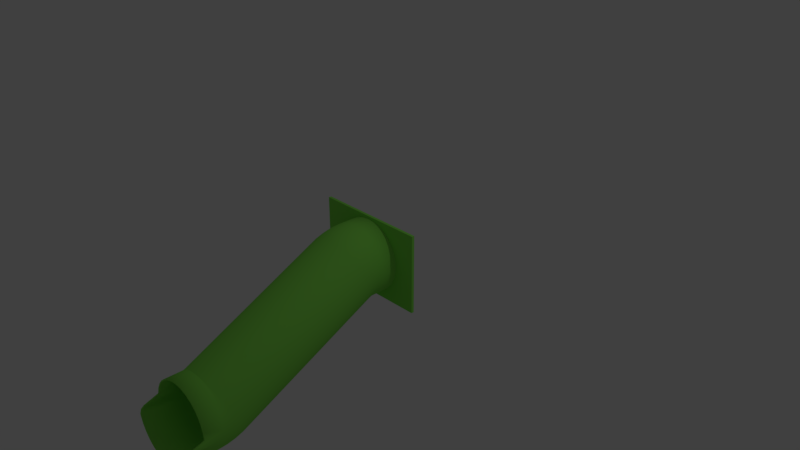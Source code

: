 # Source: playgroundSetPiece6Slide2.blend  (saved by Blender 2.79.0; exported with 4.5.12 LTS)
import bpy
from mathutils import Matrix  # noqa: F401  (used for matrix-valued properties, if any)

bpy.ops.wm.read_factory_settings(use_empty=True)
scene = bpy.context.scene
scene.name = 'Scene'

# ---- collections
col_collection_1 = bpy.data.collections.new('Collection 1'); scene.collection.children.link(col_collection_1)

# ---- materials (node trees are filled in below, after node groups)
mat_plastic = bpy.data.materials.new('plastic')
mat_plastic.alpha_threshold = 0.0
mat_plastic.use_transparent_shadow = False
mat_plastic.diffuse_color = (0.2572, 0.8, 0.09697, 1.0)
mat_plastic.roughness = 0.5
mat_plastic.line_color = (0.0, 0.0, 0.0, 1.0)
mat_metal = bpy.data.materials.new('metal')
mat_metal.alpha_threshold = 0.0
mat_metal.use_transparent_shadow = False
mat_metal.diffuse_color = (0.6383, 0.6383, 0.6383, 1.0)
mat_metal.roughness = 0.5

# ---- material node trees

# ---- world
world_world = bpy.data.worlds.new('World'); scene.world = world_world
world_world.color = (0.05088, 0.05088, 0.05088)
world_world.use_sun_shadow = False
world_world.sun_shadow_jitter_overblur = 0.0
world_world.cycles.sampling_method = 'MANUAL'

# ---- cameras
cam_camera = bpy.data.cameras.new('Camera')
cam_camera.clip_end = 100.0
cam_camera.lens = 35.0
cam_camera.sensor_width = 32.0
cam_camera.sensor_height = 18.0
cam_camera.ortho_scale = 7.314
cam_camera.dof.focus_distance = 0.0
cam_camera.dof.aperture_fstop = 128.0

# ---- lights
light_lamp = bpy.data.lights.new('Lamp', 'POINT')
light_lamp.transmission_factor = 0.0
light_lamp.cutoff_distance = 30.0
light_lamp.energy = 100.0
light_lamp.shadow_buffer_clip_start = 1.001
light_lamp.shadow_soft_size = 0.1
light_lamp.shadow_maximum_resolution = 0.006
light_lamp.use_absolute_resolution = True

# ---- meshes
me_slide = bpy.data.meshes.new('slide')
me_slide.from_pydata([(0.0, 7.55e-08, 1.0), (-0.1951, 7.405e-08, 0.9808), (-0.3827, 6.975e-08, 0.9239), (-0.5556, 6.277e-08, 0.8315), (-0.7071, 5.339e-08, 0.7071), (-0.8315, 4.194e-08, 0.5556), (-0.9239, 2.889e-08, 0.3827), (-0.9808, 1.473e-08, 0.1951), (-1.0, 5.7e-15, 7.55e-08), (-0.9808, -1.473e-08, -0.1951), (-0.9239, -2.889e-08, -0.3827), (-0.8315, -4.194e-08, -0.5556), (-0.7071, -5.339e-08, -0.7071), (-0.5556, -6.277e-08, -0.8315), (-0.3827, -6.975e-08, -0.9239), (-0.1951, -7.405e-08, -0.9808), (3.258e-07, -7.55e-08, -1.0), (0.1951, -7.405e-08, -0.9808), (0.3827, -6.975e-08, -0.9239), (0.5556, -6.277e-08, -0.8315), (0.7071, -5.339e-08, -0.7071), (0.8315, -4.194e-08, -0.5556), (0.9239, -2.889e-08, -0.3827), (0.9808, -1.473e-08, -0.1951), (1.0, 7.29e-14, 9.656e-07), (0.9808, 1.473e-08, 0.1951), (0.9239, 2.889e-08, 0.3827), (0.8315, 4.194e-08, 0.5556), (0.7071, 5.339e-08, 0.7071), (0.5556, 6.277e-08, 0.8315), (0.3827, 6.975e-08, 0.9239), (0.1951, 7.405e-08, 0.9808), (0.0, -0.5, 1.0), (-0.1951, -0.5, 0.9808), (-0.3827, -0.5, 0.9239), (-0.5556, -0.5, 0.8315), (-0.7071, -0.5, 0.7071), (-0.8315, -0.5, 0.5556), (-0.9239, -0.5, 0.3827), (-0.9808, -0.5, 0.1951), (-1.0, -0.5, 7.55e-08), (-0.9808, -0.5, -0.1951), (-0.9239, -0.5, -0.3827), (-0.8315, -0.5, -0.5556), (-0.7071, -0.5, -0.7071), (-0.5556, -0.5, -0.8315), (-0.3827, -0.5, -0.9239), (-0.1951, -0.5, -0.9808), (3.258e-07, -0.5, -1.0), (0.1951, -0.5, -0.9808), (0.3827, -0.5, -0.9239), (0.5556, -0.5, -0.8315), (0.7071, -0.5, -0.7071), (0.8315, -0.5, -0.5556), (0.9239, -0.5, -0.3827), (0.9808, -0.5, -0.1951), (1.0, -0.5, 9.656e-07), (0.9808, -0.5, 0.1951), (0.9239, -0.5, 0.3827), (0.8315, -0.5, 0.5556), (0.7071, -0.5, 0.7071), (0.5556, -0.5, 0.8315), (0.3827, -0.5, 0.9239), (0.1951, -0.5, 0.9808), (0.0, -0.7611, 0.9829), (-0.1951, -0.7585, 0.9638), (-0.3827, -0.7511, 0.9074), (-0.5556, -0.7391, 0.8158), (-0.7071, -0.7228, 0.6925), (-0.8315, -0.703, 0.5423), (-0.9239, -0.6805, 0.3709), (-0.9808, -0.656, 0.1849), (-1.0, -0.6305, -0.008555), (-0.9808, -0.6051, -0.202), (-0.9239, -0.5806, -0.388), (-0.8315, -0.558, -0.5594), (-0.7071, -0.5382, -0.7096), (-0.5556, -0.522, -0.8329), (-0.3827, -0.5099, -0.9245), (-0.1951, -0.5025, -0.9809), (3.258e-07, -0.5, -1.0), (0.1951, -0.5025, -0.9809), (0.3827, -0.5099, -0.9245), (0.5556, -0.522, -0.8329), (0.7071, -0.5382, -0.7096), (0.8315, -0.558, -0.5594), (0.9239, -0.5806, -0.388), (0.9808, -0.6051, -0.202), (1.0, -0.6305, -0.008554), (0.9808, -0.656, 0.1849), (0.9239, -0.6805, 0.3709), (0.8315, -0.703, 0.5423), (0.7071, -0.7228, 0.6925), (0.5556, -0.7391, 0.8158), (0.3827, -0.7511, 0.9074), (0.1951, -0.7585, 0.9638), (0.0, -1.018, 0.9319), (-0.1951, -1.013, 0.9133), (-0.3827, -0.9979, 0.8583), (-0.5556, -0.974, 0.7691), (-0.7071, -0.9418, 0.6489), (-0.8315, -0.9026, 0.5026), (-0.9239, -0.8579, 0.3356), (-0.9808, -0.8093, 0.1544), (-1.0, -0.7588, -0.03407), (-0.9808, -0.7083, -0.2225), (-0.9239, -0.6598, -0.4037), (-0.8315, -0.615, -0.5707), (-0.7071, -0.5758, -0.7171), (-0.5556, -0.5436, -0.8372), (-0.3827, -0.5197, -0.9265), (-0.1951, -0.505, -0.9814), (3.258e-07, -0.5, -1.0), (0.1951, -0.505, -0.9814), (0.3827, -0.5197, -0.9265), (0.5556, -0.5436, -0.8372), (0.7071, -0.5758, -0.7171), (0.8315, -0.615, -0.5707), (0.9239, -0.6598, -0.4037), (0.9808, -0.7083, -0.2225), (1.0, -0.7588, -0.03407), (0.9808, -0.8093, 0.1544), (0.9239, -0.8579, 0.3356), (0.8315, -0.9026, 0.5026), (0.7071, -0.9418, 0.6489), (0.5556, -0.974, 0.7691), (0.3827, -0.9979, 0.8583), (0.1951, -1.013, 0.9133), (0.0, -1.265, 0.8478), (-0.1951, -1.258, 0.83), (-0.3827, -1.236, 0.7774), (-0.5556, -1.201, 0.6921), (-0.7071, -1.153, 0.5772), (-0.8315, -1.095, 0.4372), (-0.9239, -1.029, 0.2774), (-0.9808, -0.9573, 0.1041), (-1.0, -0.8827, -0.07612), (-0.9808, -0.808, -0.2564), (-0.9239, -0.7362, -0.4297), (-0.8315, -0.6701, -0.5894), (-0.7071, -0.6121, -0.7294), (-0.5556, -0.5645, -0.8443), (-0.3827, -0.5291, -0.9297), (-0.1951, -0.5074, -0.9822), (3.258e-07, -0.5, -1.0), (0.1951, -0.5074, -0.9822), (0.3827, -0.5291, -0.9297), (0.5556, -0.5645, -0.8443), (0.7071, -0.6121, -0.7294), (0.8315, -0.6701, -0.5894), (0.9239, -0.7362, -0.4297), (0.9808, -0.808, -0.2564), (1.0, -0.8827, -0.07612), (0.9808, -0.9573, 0.1041), (0.9239, -1.029, 0.2774), (0.8315, -1.095, 0.4372), (0.7071, -1.153, 0.5772), (0.5556, -1.201, 0.6921), (0.3827, -1.236, 0.7774), (0.1951, -1.258, 0.83), (0.0, -5.265, -1.152), (-0.1951, -5.258, -1.17), (-0.3827, -5.236, -1.223), (-0.5556, -5.201, -1.308), (-0.7071, -5.153, -1.423), (-0.8315, -5.095, -1.563), (-0.9239, -5.029, -1.723), (-0.9808, -4.957, -1.896), (-1.0, -4.883, -2.076), (-0.9808, -4.808, -2.256), (-0.9239, -4.736, -2.43), (-0.8315, -4.67, -2.589), (-0.7071, -4.612, -2.729), (-0.5556, -4.564, -2.844), (-0.3827, -4.529, -2.93), (-0.1951, -4.507, -2.982), (3.258e-07, -4.5, -3.0), (0.1951, -4.507, -2.982), (0.3827, -4.529, -2.93), (0.5556, -4.564, -2.844), (0.7071, -4.612, -2.729), (0.8315, -4.67, -2.589), (0.9239, -4.736, -2.43), (0.9808, -4.808, -2.256), (1.0, -4.883, -2.076), (0.9808, -4.957, -1.896), (0.9239, -5.029, -1.723), (0.8315, -5.095, -1.563), (0.7071, -5.153, -1.423), (0.5556, -5.201, -1.308), (0.3827, -5.236, -1.223), (0.1951, -5.258, -1.17), (0.0, -5.265, -1.152), (-0.1951, -5.26, -1.171), (-0.3827, -5.246, -1.226), (-0.5556, -5.222, -1.315), (-0.7071, -5.19, -1.435), (-0.8315, -5.15, -1.582), (-0.9239, -5.106, -1.749), (-0.9808, -5.057, -1.93), (-1.0, -5.007, -2.118), (-0.9808, -4.956, -2.307), (-0.9239, -4.908, -2.488), (-0.8315, -4.863, -2.655), (-0.7071, -4.824, -2.801), (-0.5556, -4.791, -2.921), (-0.3827, -4.767, -3.011), (-0.1951, -4.753, -3.066), (3.258e-07, -4.748, -3.084), (0.1951, -4.753, -3.066), (0.3827, -4.767, -3.011), (0.5556, -4.791, -2.921), (0.7071, -4.824, -2.801), (0.8315, -4.863, -2.655), (0.9239, -4.908, -2.488), (0.9808, -4.956, -2.307), (1.0, -5.007, -2.118), (0.9808, -5.057, -1.93), (0.9239, -5.106, -1.749), (0.8315, -5.15, -1.582), (0.7071, -5.19, -1.435), (0.5556, -5.222, -1.315), (0.3827, -5.246, -1.226), (0.1951, -5.26, -1.171), (0.0, -5.265, -1.152), (-0.1951, -5.263, -1.171), (-0.3827, -5.255, -1.228), (-0.5556, -5.243, -1.319), (-0.7071, -5.227, -1.443), (-0.8315, -5.207, -1.593), (-0.9239, -5.185, -1.764), (-0.9808, -5.16, -1.95), (-1.0, -5.135, -2.144), (-0.9808, -5.109, -2.337), (-0.9239, -5.085, -2.523), (-0.8315, -5.062, -2.695), (-0.7071, -5.043, -2.845), (-0.5556, -5.026, -2.968), (-0.3827, -5.014, -3.06), (-0.1951, -5.007, -3.116), (3.258e-07, -5.004, -3.135), (0.1951, -5.007, -3.116), (0.3827, -5.014, -3.06), (0.5556, -5.026, -2.968), (0.7071, -5.043, -2.845), (0.8315, -5.062, -2.695), (0.9239, -5.085, -2.523), (0.9808, -5.109, -2.337), (1.0, -5.135, -2.144), (0.9808, -5.16, -1.95), (0.9239, -5.185, -1.764), (0.8315, -5.207, -1.593), (0.7071, -5.227, -1.443), (0.5556, -5.243, -1.319), (0.3827, -5.255, -1.228), (0.1951, -5.263, -1.171), (0.0, -5.265, -1.152), (-0.1951, -5.265, -1.171), (-0.3827, -5.265, -1.228), (-0.5556, -5.265, -1.321), (-0.7071, -5.265, -1.445), (-0.8315, -5.265, -1.597), (-0.9239, -5.265, -1.77), (-0.9808, -5.265, -1.957), (-1.0, -5.265, -2.152), (-0.9808, -5.265, -2.347), (-0.9239, -5.265, -2.535), (-0.8315, -5.265, -2.708), (-0.7071, -5.265, -2.859), (-0.5556, -5.265, -2.984), (-0.3827, -5.265, -3.076), (-0.1951, -5.265, -3.133), (3.258e-07, -5.265, -3.152), (0.1951, -5.265, -3.133), (0.3827, -5.265, -3.076), (0.5556, -5.265, -2.984), (0.7071, -5.265, -2.859), (0.8315, -5.265, -2.708), (0.9239, -5.265, -2.535), (0.9808, -5.265, -2.347), (1.0, -5.265, -2.152), (0.9808, -5.265, -1.957), (0.9239, -5.265, -1.77), (0.8315, -5.265, -1.597), (0.7071, -5.265, -1.445), (0.5556, -5.265, -1.321), (0.3827, -5.265, -1.228), (0.1951, -5.265, -1.171), (0.0, -5.765, -1.152), (-0.1951, -5.765, -1.171), (-0.3827, -5.765, -1.228), (-0.5556, -5.765, -1.321), (-0.7071, -5.765, -1.445), (-0.8315, -5.765, -1.597), (-0.9239, -5.765, -1.77), (-0.9808, -5.765, -1.957), (-0.9808, -6.265, -2.347), (-0.9239, -6.265, -2.535), (-0.8315, -6.265, -2.708), (-0.7071, -6.265, -2.859), (-0.5556, -6.265, -2.984), (-0.3827, -6.265, -3.076), (-0.1951, -6.265, -3.133), (3.258e-07, -6.265, -3.152), (0.1951, -6.265, -3.133), (0.3827, -6.265, -3.076), (0.5556, -6.265, -2.984), (0.7071, -6.265, -2.859), (0.8315, -6.265, -2.708), (0.9239, -6.265, -2.535), (1.0, -5.765, -2.152), (0.9808, -5.765, -1.957), (0.9239, -5.765, -1.77), (0.8315, -5.765, -1.597), (0.7071, -5.765, -1.445), (0.5556, -5.765, -1.321), (0.3827, -5.765, -1.228), (0.1951, -5.765, -1.171), (0.0, 7.55e-08, 0.9675), (-0.1888, 7.405e-08, 0.9489), (-0.3702, 6.975e-08, 0.8939), (-0.5375, 6.277e-08, 0.8044), (-0.6841, 5.339e-08, 0.6841), (-0.8044, 4.194e-08, 0.5375), (-0.8939, 2.889e-08, 0.3702), (-0.9489, 1.473e-08, 0.1888), (-0.9675, 5.7e-15, 7.55e-08), (-0.9489, -1.473e-08, -0.1888), (-0.8939, -2.889e-08, -0.3702), (-0.8044, -4.194e-08, -0.5375), (-0.6841, -5.339e-08, -0.6841), (-0.5375, -6.277e-08, -0.8044), (-0.3702, -6.975e-08, -0.8939), (-0.1888, -7.405e-08, -0.9489), (3.258e-07, -7.55e-08, -0.9675), (0.1888, -7.405e-08, -0.9489), (0.3702, -6.975e-08, -0.8939), (0.5375, -6.277e-08, -0.8044), (0.6841, -5.339e-08, -0.6841), (0.8044, -4.194e-08, -0.5375), (0.8939, -2.889e-08, -0.3702), (0.9489, -1.473e-08, -0.1887), (0.9675, 7.29e-14, 9.656e-07), (0.9489, 1.473e-08, 0.1888), (0.8939, 2.889e-08, 0.3702), (0.8044, 4.194e-08, 0.5375), (0.6841, 5.339e-08, 0.6841), (0.5375, 6.277e-08, 0.8044), (0.3702, 6.975e-08, 0.8939), (0.1887, 7.405e-08, 0.9489), (0.0, -0.4989, 0.9675), (-0.1888, -0.499, 0.9489), (-0.3703, -0.499, 0.8939), (-0.5376, -0.4991, 0.8044), (-0.6842, -0.4992, 0.6841), (-0.8045, -0.4994, 0.5375), (-0.8939, -0.4996, 0.3702), (-0.9489, -0.4998, 0.1887), (-0.9675, -0.5, -6.539e-05), (-0.9489, -0.5002, -0.1888), (-0.8938, -0.5004, -0.3703), (-0.8044, -0.5006, -0.5376), (-0.6841, -0.5008, -0.6842), (-0.5375, -0.5009, -0.8045), (-0.3702, -0.501, -0.8939), (-0.1887, -0.501, -0.9489), (3.258e-07, -0.5011, -0.9675), (0.1887, -0.501, -0.9489), (0.3702, -0.501, -0.8939), (0.5375, -0.5009, -0.8045), (0.6841, -0.5008, -0.6842), (0.8044, -0.5006, -0.5376), (0.8938, -0.5004, -0.3703), (0.9489, -0.5002, -0.1888), (0.9675, -0.5, -6.45e-05), (0.9489, -0.4998, 0.1887), (0.8939, -0.4996, 0.3702), (0.8045, -0.4994, 0.5375), (0.6842, -0.4992, 0.6841), (0.5376, -0.4991, 0.8044), (0.3703, -0.499, 0.8939), (0.1888, -0.499, 0.9489), (0.0, -0.7568, 0.9507), (-0.1888, -0.7544, 0.9322), (-0.3703, -0.7472, 0.8776), (-0.5376, -0.7355, 0.789), (-0.6842, -0.7198, 0.6697), (-0.8045, -0.7007, 0.5243), (-0.8939, -0.6788, 0.3584), (-0.9489, -0.6551, 0.1785), (-0.9675, -0.6305, -0.008686), (-0.9489, -0.6059, -0.1958), (-0.8938, -0.5822, -0.3757), (-0.8044, -0.5604, -0.5416), (-0.6841, -0.5412, -0.6869), (-0.5375, -0.5255, -0.8062), (-0.3702, -0.5139, -0.8948), (-0.1887, -0.5067, -0.9494), (3.258e-07, -0.5042, -0.9678), (0.1887, -0.5067, -0.9494), (0.3702, -0.5139, -0.8948), (0.5375, -0.5255, -0.8062), (0.6841, -0.5412, -0.6869), (0.8044, -0.5604, -0.5416), (0.8938, -0.5822, -0.3757), (0.9489, -0.6059, -0.1958), (0.9675, -0.6305, -0.008685), (0.9489, -0.6551, 0.1785), (0.8939, -0.6788, 0.3584), (0.8045, -0.7007, 0.5243), (0.6842, -0.7198, 0.6697), (0.5376, -0.7355, 0.789), (0.3703, -0.7472, 0.8776), (0.1888, -0.7544, 0.9322), (0.0, -1.009, 0.9005), (-0.1888, -1.004, 0.8825), (-0.3703, -0.9902, 0.8293), (-0.5376, -0.967, 0.7429), (-0.6842, -0.9359, 0.6267), (-0.8045, -0.8979, 0.485), (-0.8939, -0.8546, 0.3234), (-0.9489, -0.8076, 0.1481), (-0.9675, -0.7588, -0.0342), (-0.9489, -0.7099, -0.2165), (-0.8938, -0.663, -0.3918), (-0.8044, -0.6197, -0.5534), (-0.6841, -0.5817, -0.695), (-0.5375, -0.5506, -0.8112), (-0.3702, -0.5275, -0.8975), (-0.1887, -0.5132, -0.9507), (3.258e-07, -0.5084, -0.9686), (0.1887, -0.5132, -0.9507), (0.3702, -0.5275, -0.8975), (0.5375, -0.5506, -0.8111), (0.6841, -0.5817, -0.695), (0.8044, -0.6197, -0.5534), (0.8938, -0.663, -0.3918), (0.9489, -0.7099, -0.2165), (0.9675, -0.7588, -0.0342), (0.9489, -0.8076, 0.1481), (0.8939, -0.8546, 0.3234), (0.8045, -0.8979, 0.485), (0.6842, -0.9359, 0.6267), (0.5376, -0.967, 0.7429), (0.3703, -0.9902, 0.8293), (0.1888, -1.004, 0.8825), (0.0, -1.253, 0.8178), (-0.1888, -1.246, 0.8006), (-0.3703, -1.225, 0.7497), (-0.5376, -1.19, 0.6671), (-0.6842, -1.144, 0.5559), (-0.8045, -1.088, 0.4204), (-0.8939, -1.024, 0.2658), (-0.9489, -0.9548, 0.09815), (-0.9675, -0.8826, -0.07625), (-0.9489, -0.8104, -0.2506), (-0.8938, -0.741, -0.4183), (-0.8044, -0.677, -0.5728), (-0.6841, -0.6209, -0.7083), (-0.5375, -0.5749, -0.8194), (-0.3702, -0.5407, -0.902), (-0.1887, -0.5196, -0.9528), (3.258e-07, -0.5125, -0.97), (0.1887, -0.5196, -0.9528), (0.3702, -0.5407, -0.902), (0.5375, -0.5749, -0.8194), (0.6841, -0.6209, -0.7083), (0.8044, -0.677, -0.5728), (0.8938, -0.741, -0.4183), (0.9489, -0.8104, -0.2506), (0.9675, -0.8826, -0.07625), (0.9489, -0.9548, 0.09815), (0.8939, -1.024, 0.2658), (0.8045, -1.088, 0.4204), (0.6842, -1.144, 0.5559), (0.5376, -1.19, 0.6671), (0.3703, -1.225, 0.7497), (0.1888, -1.246, 0.8006), (0.0, -5.253, -1.182), (-0.1887, -5.246, -1.199), (-0.3702, -5.225, -1.25), (-0.5375, -5.19, -1.333), (-0.6841, -5.144, -1.444), (-0.8044, -5.088, -1.579), (-0.8938, -5.024, -1.734), (-0.9489, -4.955, -1.902), (-0.9675, -4.883, -2.076), (-0.9489, -4.811, -2.25), (-0.8939, -4.741, -2.418), (-0.8045, -4.677, -2.573), (-0.6842, -4.621, -2.708), (-0.5376, -4.575, -2.819), (-0.3703, -4.541, -2.902), (-0.1888, -4.52, -2.953), (3.258e-07, -4.513, -2.97), (0.1888, -4.52, -2.953), (0.3703, -4.541, -2.902), (0.5376, -4.575, -2.819), (0.6842, -4.621, -2.708), (0.8045, -4.677, -2.573), (0.8939, -4.741, -2.418), (0.9489, -4.811, -2.25), (0.9675, -4.883, -2.076), (0.9489, -4.955, -1.902), (0.8938, -5.024, -1.734), (0.8044, -5.088, -1.579), (0.6841, -5.144, -1.444), (0.5374, -5.19, -1.333), (0.3702, -5.225, -1.25), (0.1887, -5.246, -1.199), (0.0, -5.257, -1.184), (-0.1887, -5.252, -1.202), (-0.3702, -5.238, -1.255), (-0.5375, -5.215, -1.341), (-0.6841, -5.184, -1.457), (-0.8044, -5.146, -1.599), (-0.8938, -5.102, -1.76), (-0.9489, -5.055, -1.936), (-0.9675, -5.007, -2.118), (-0.9489, -4.958, -2.3), (-0.8939, -4.911, -2.476), (-0.8045, -4.867, -2.637), (-0.6842, -4.829, -2.779), (-0.5376, -4.798, -2.895), (-0.3703, -4.775, -2.982), (-0.1888, -4.761, -3.035), (3.258e-07, -4.756, -3.053), (0.1888, -4.761, -3.035), (0.3703, -4.775, -2.982), (0.5376, -4.798, -2.895), (0.6842, -4.829, -2.779), (0.8045, -4.867, -2.637), (0.8939, -4.911, -2.476), (0.9489, -4.958, -2.3), (0.9675, -5.007, -2.118), (0.9489, -5.055, -1.936), (0.8938, -5.102, -1.76), (0.8044, -5.146, -1.599), (0.6841, -5.184, -1.457), (0.5375, -5.215, -1.341), (0.3702, -5.238, -1.255), (0.1887, -5.252, -1.202), (0.0, -5.261, -1.184), (-0.1887, -5.259, -1.203), (-0.3702, -5.252, -1.257), (-0.5375, -5.24, -1.346), (-0.6841, -5.224, -1.465), (-0.8044, -5.205, -1.611), (-0.8938, -5.183, -1.776), (-0.9489, -5.159, -1.956), (-0.9675, -5.135, -2.144), (-0.9489, -5.11, -2.331), (-0.8939, -5.087, -2.511), (-0.8045, -5.065, -2.677), (-0.6842, -5.046, -2.822), (-0.5376, -5.03, -2.941), (-0.3703, -5.018, -3.03), (-0.1888, -5.011, -3.084), (3.258e-07, -5.009, -3.103), (0.1888, -5.011, -3.084), (0.3703, -5.018, -3.03), (0.5376, -5.03, -2.941), (0.6842, -5.046, -2.822), (0.8045, -5.065, -2.677), (0.8939, -5.087, -2.511), (0.9489, -5.11, -2.331), (0.9675, -5.135, -2.144), (0.9489, -5.159, -1.956), (0.8938, -5.183, -1.776), (0.8044, -5.205, -1.611), (0.6841, -5.224, -1.465), (0.5375, -5.24, -1.346), (0.3702, -5.252, -1.257), (0.1887, -5.259, -1.203), (0.0, -5.264, -1.185), (-0.1887, -5.264, -1.203), (-0.3702, -5.264, -1.258), (-0.5375, -5.264, -1.348), (-0.6841, -5.265, -1.468), (-0.8044, -5.265, -1.615), (-0.8938, -5.265, -1.782), (-0.9489, -5.265, -1.963), (-0.9675, -5.265, -2.152), (-0.9489, -5.266, -2.341), (-0.8939, -5.266, -2.522), (-0.8045, -5.266, -2.69), (-0.6842, -5.266, -2.836), (-0.5376, -5.266, -2.957), (-0.3703, -5.266, -3.046), (-0.1888, -5.266, -3.101), (3.258e-07, -5.266, -3.12), (0.1888, -5.266, -3.101), (0.3703, -5.266, -3.046), (0.5376, -5.266, -2.957), (0.6842, -5.266, -2.836), (0.8045, -5.266, -2.69), (0.8939, -5.266, -2.522), (0.9489, -5.266, -2.341), (0.9675, -5.265, -2.152), (0.9489, -5.265, -1.963), (0.8938, -5.265, -1.782), (0.8044, -5.265, -1.615), (0.6841, -5.265, -1.468), (0.5375, -5.264, -1.348), (0.3702, -5.264, -1.258), (0.1887, -5.264, -1.203), (0.0, -5.765, -1.185), (-0.1888, -5.765, -1.203), (-0.3702, -5.765, -1.258), (-0.5375, -5.765, -1.348), (-0.6841, -5.765, -1.468), (-0.8044, -5.765, -1.615), (-0.8939, -5.765, -1.782), (-0.9487, -5.765, -1.963), (-0.9489, -6.265, -2.341), (-0.8939, -6.265, -2.522), (-0.8044, -6.265, -2.69), (-0.6841, -6.265, -2.836), (-0.5375, -6.265, -2.957), (-0.3702, -6.265, -3.046), (-0.1888, -6.265, -3.101), (3.258e-07, -6.265, -3.12), (0.1888, -6.265, -3.101), (0.3702, -6.265, -3.046), (0.5375, -6.265, -2.957), (0.6841, -6.265, -2.836), (0.8044, -6.265, -2.69), (0.8939, -6.265, -2.522), (0.9675, -5.765, -2.151), (0.9489, -5.765, -1.963), (0.8939, -5.765, -1.782), (0.8044, -5.765, -1.615), (0.6841, -5.765, -1.468), (0.5375, -5.765, -1.348), (0.3702, -5.765, -1.258), (0.1887, -5.765, -1.203), (-0.9877, -6.265, -2.277), (-0.9955, -6.149, -2.107), (-1.0, -6.14, -2.152), (-0.9951, -6.231, -2.175), (0.9853, -6.149, -2.302), (0.9445, -6.265, -2.467), (0.9808, -6.14, -2.347), (0.9715, -6.231, -2.369), (-0.9632, -6.148, -2.106), (-0.9554, -6.265, -2.275), (-0.9676, -6.14, -2.151), (-0.9627, -6.231, -2.174), (0.9131, -6.265, -2.459), (0.9536, -6.148, -2.295), (0.9493, -6.14, -2.339), (0.94, -6.231, -2.361), (1.0, 7.105e-14, 1.0), (-1.0, 7.105e-15, 1.0), (4.686e-08, -5.625, -4.0), (4.686e-08, -5.625, -3.161), (0.02439, -5.627, -4.0), (0.02439, -5.627, -3.161), (0.04784, -5.635, -4.0), (0.04784, -5.635, -3.161), (0.06945, -5.646, -4.0), (0.06945, -5.646, -3.161), (0.08839, -5.662, -4.0), (0.08839, -5.662, -3.161), (0.1039, -5.681, -4.0), (0.1039, -5.681, -3.161), (0.1155, -5.702, -4.0), (0.1155, -5.702, -3.161), (0.1226, -5.726, -4.0), (0.1226, -5.726, -3.161), (0.125, -5.75, -4.0), (0.125, -5.75, -3.161), (0.1226, -5.774, -4.0), (0.1226, -5.774, -3.161), (0.1155, -5.798, -4.0), (0.1155, -5.798, -3.161), (0.1039, -5.819, -4.0), (0.1039, -5.819, -3.161), (0.08839, -5.838, -4.0), (0.08839, -5.838, -3.161), (0.06945, -5.854, -4.0), (0.06945, -5.854, -3.161), (0.04784, -5.865, -4.0), (0.04784, -5.865, -3.161), (0.02439, -5.873, -4.0), (0.02439, -5.873, -3.161), (6.127e-09, -5.875, -4.0), (6.127e-09, -5.875, -3.161), (-0.02439, -5.873, -4.0), (-0.02439, -5.873, -3.161), (-0.04784, -5.865, -4.0), (-0.04784, -5.865, -3.161), (-0.06945, -5.854, -4.0), (-0.06945, -5.854, -3.161), (-0.08839, -5.838, -4.0), (-0.08839, -5.838, -3.161), (-0.1039, -5.819, -4.0), (-0.1039, -5.819, -3.161), (-0.1155, -5.798, -4.0), (-0.1155, -5.798, -3.161), (-0.1226, -5.774, -4.0), (-0.1226, -5.774, -3.161), (-0.125, -5.75, -4.0), (-0.125, -5.75, -3.161), (-0.1226, -5.726, -4.0), (-0.1226, -5.726, -3.161), (-0.1155, -5.702, -4.0), (-0.1155, -5.702, -3.161), (-0.1039, -5.681, -4.0), (-0.1039, -5.681, -3.161), (-0.08839, -5.662, -4.0), (-0.08839, -5.662, -3.161), (-0.06945, -5.646, -4.0), (-0.06945, -5.646, -3.161), (-0.04784, -5.635, -4.0), (-0.04784, -5.635, -3.161), (-0.02439, -5.627, -4.0), (-0.02439, -5.627, -3.161), (3.258e-07, -7.55e-08, -1.075), (-1.0, 7.105e-15, 1.075), (1.0, 7.105e-14, 1.075), (1.0, -7.55e-08, -1.0), (0.0, 7.55e-08, 1.075), (-1.0, -7.55e-08, -1.0), (1.0, -7.55e-08, -1.075), (-1.0, -7.55e-08, -1.075), (-1.575, 5.7e-15, 7.55e-08), (-1.575, 7.105e-15, 1.0), (-1.575, 7.105e-15, 1.075), (-1.575, -7.55e-08, -1.0), (-1.575, -7.55e-08, -1.075), (1.575, 7.29e-14, 9.656e-07), (1.575, 7.105e-14, 1.0), (1.575, 7.105e-14, 1.075), (1.575, -7.55e-08, -1.0), (1.575, -7.55e-08, -1.075), (0.0, 0.075, 0.9675), (-0.1888, 0.075, 0.9489), (-0.3702, 0.075, 0.8939), (-0.5375, 0.075, 0.8044), (-0.6841, 0.075, 0.6841), (-0.8044, 0.075, 0.5375), (-0.8939, 0.075, 0.3702), (-0.9489, 0.075, 0.1888), (-0.9675, 0.075, 7.55e-08), (-0.9489, 0.075, -0.1888), (-0.8939, 0.075, -0.3702), (-0.8044, 0.075, -0.5375), (-0.6841, 0.075, -0.6841), (-0.5375, 0.075, -0.8044), (-0.3702, 0.075, -0.8939), (-0.1888, 0.075, -0.9489), (3.258e-07, 0.075, -0.9675), (0.1888, 0.075, -0.9489), (0.3702, 0.075, -0.8939), (0.5375, 0.075, -0.8044), (0.6841, 0.075, -0.6841), (0.8044, 0.075, -0.5375), (0.8939, 0.075, -0.3702), (0.9489, 0.075, -0.1887), (0.9675, 0.075, 9.656e-07), (0.9489, 0.075, 0.1888), (0.8939, 0.075, 0.3702), (0.8044, 0.075, 0.5375), (0.6841, 0.075, 0.6841), (0.5375, 0.075, 0.8044), (0.3702, 0.075, 0.8939), (0.1887, 0.075, 0.9489), (3.258e-07, 0.075, -1.075), (-1.0, 0.075, 1.075), (1.0, 0.075, 1.075), (0.0, 0.075, 1.075), (1.0, 0.075, -1.075), (-1.0, 0.075, -1.075), (-1.575, 0.075, 7.55e-08), (-1.575, 0.075, 1.0), (-1.575, 0.075, 1.075), (-1.575, 0.075, -1.0), (-1.575, 0.075, -1.075), (1.575, 0.075, 9.656e-07), (1.575, 0.075, 1.0), (1.575, 0.075, 1.075), (1.575, 0.075, -1.0), (1.575, 0.075, -1.075)], [], [(16, 17, 49, 48), (3, 4, 36, 35), (30, 31, 63, 62), (17, 18, 50, 49), (4, 5, 37, 36), (31, 0, 32, 63), (18, 19, 51, 50), (5, 6, 38, 37), (19, 20, 52, 51), (6, 7, 39, 38), (20, 21, 53, 52), (7, 8, 40, 39), (21, 22, 54, 53), (8, 9, 41, 40), (22, 23, 55, 54), (9, 10, 42, 41), (23, 24, 56, 55), (10, 11, 43, 42), (24, 25, 57, 56), (11, 12, 44, 43), (25, 26, 58, 57), (12, 13, 45, 44), (26, 27, 59, 58), (13, 14, 46, 45), (0, 1, 33, 32), (27, 28, 60, 59), (14, 15, 47, 46), (1, 2, 34, 33), (28, 29, 61, 60), (15, 16, 48, 47), (2, 3, 35, 34), (29, 30, 62, 61), (56, 57, 89, 88), (43, 44, 76, 75), (57, 58, 90, 89), (44, 45, 77, 76), (58, 59, 91, 90), (45, 46, 78, 77), (32, 33, 65, 64), (59, 60, 92, 91), (46, 47, 79, 78), (33, 34, 66, 65), (60, 61, 93, 92), (47, 48, 80, 79), (34, 35, 67, 66), (61, 62, 94, 93), (48, 49, 81, 80), (35, 36, 68, 67), (62, 63, 95, 94), (49, 50, 82, 81), (36, 37, 69, 68), (63, 32, 64, 95), (50, 51, 83, 82), (37, 38, 70, 69), (51, 52, 84, 83), (38, 39, 71, 70), (52, 53, 85, 84), (39, 40, 72, 71), (53, 54, 86, 85), (40, 41, 73, 72), (54, 55, 87, 86), (41, 42, 74, 73), (55, 56, 88, 87), (42, 43, 75, 74), (91, 92, 124, 123), (78, 79, 111, 110), (65, 66, 98, 97), (92, 93, 125, 124), (79, 80, 112, 111), (66, 67, 99, 98), (93, 94, 126, 125), (80, 81, 113, 112), (67, 68, 100, 99), (94, 95, 127, 126), (81, 82, 114, 113), (68, 69, 101, 100), (95, 64, 96, 127), (82, 83, 115, 114), (69, 70, 102, 101), (83, 84, 116, 115), (70, 71, 103, 102), (84, 85, 117, 116), (71, 72, 104, 103), (85, 86, 118, 117), (72, 73, 105, 104), (86, 87, 119, 118), (73, 74, 106, 105), (87, 88, 120, 119), (74, 75, 107, 106), (88, 89, 121, 120), (75, 76, 108, 107), (89, 90, 122, 121), (76, 77, 109, 108), (90, 91, 123, 122), (77, 78, 110, 109), (64, 65, 97, 96), (126, 127, 159, 158), (113, 114, 146, 145), (100, 101, 133, 132), (127, 96, 128, 159), (114, 115, 147, 146), (101, 102, 134, 133), (115, 116, 148, 147), (102, 103, 135, 134), (116, 117, 149, 148), (103, 104, 136, 135), (117, 118, 150, 149), (104, 105, 137, 136), (118, 119, 151, 150), (105, 106, 138, 137), (119, 120, 152, 151), (106, 107, 139, 138), (120, 121, 153, 152), (107, 108, 140, 139), (121, 122, 154, 153), (108, 109, 141, 140), (122, 123, 155, 154), (109, 110, 142, 141), (96, 97, 129, 128), (123, 124, 156, 155), (110, 111, 143, 142), (97, 98, 130, 129), (124, 125, 157, 156), (111, 112, 144, 143), (98, 99, 131, 130), (125, 126, 158, 157), (112, 113, 145, 144), (99, 100, 132, 131), (148, 149, 181, 180), (135, 136, 168, 167), (149, 150, 182, 181), (136, 137, 169, 168), (150, 151, 183, 182), (137, 138, 170, 169), (151, 152, 184, 183), (138, 139, 171, 170), (152, 153, 185, 184), (139, 140, 172, 171), (153, 154, 186, 185), (140, 141, 173, 172), (154, 155, 187, 186), (141, 142, 174, 173), (128, 129, 161, 160), (155, 156, 188, 187), (142, 143, 175, 174), (129, 130, 162, 161), (156, 157, 189, 188), (143, 144, 176, 175), (130, 131, 163, 162), (157, 158, 190, 189), (144, 145, 177, 176), (131, 132, 164, 163), (158, 159, 191, 190), (145, 146, 178, 177), (132, 133, 165, 164), (159, 128, 160, 191), (146, 147, 179, 178), (133, 134, 166, 165), (147, 148, 180, 179), (134, 135, 167, 166), (183, 184, 216, 215), (170, 171, 203, 202), (184, 185, 217, 216), (171, 172, 204, 203), (185, 186, 218, 217), (172, 173, 205, 204), (186, 187, 219, 218), (173, 174, 206, 205), (160, 161, 193, 192), (187, 188, 220, 219), (174, 175, 207, 206), (161, 162, 194, 193), (188, 189, 221, 220), (175, 176, 208, 207), (162, 163, 195, 194), (189, 190, 222, 221), (176, 177, 209, 208), (163, 164, 196, 195), (190, 191, 223, 222), (177, 178, 210, 209), (164, 165, 197, 196), (191, 160, 192, 223), (178, 179, 211, 210), (165, 166, 198, 197), (179, 180, 212, 211), (166, 167, 199, 198), (180, 181, 213, 212), (167, 168, 200, 199), (181, 182, 214, 213), (168, 169, 201, 200), (182, 183, 215, 214), (169, 170, 202, 201), (218, 219, 251, 250), (205, 206, 238, 237), (192, 193, 225, 224), (219, 220, 252, 251), (206, 207, 239, 238), (193, 194, 226, 225), (220, 221, 253, 252), (207, 208, 240, 239), (194, 195, 227, 226), (221, 222, 254, 253), (208, 209, 241, 240), (195, 196, 228, 227), (222, 223, 255, 254), (209, 210, 242, 241), (196, 197, 229, 228), (223, 192, 224, 255), (210, 211, 243, 242), (197, 198, 230, 229), (211, 212, 244, 243), (198, 199, 231, 230), (212, 213, 245, 244), (199, 200, 232, 231), (213, 214, 246, 245), (200, 201, 233, 232), (214, 215, 247, 246), (201, 202, 234, 233), (215, 216, 248, 247), (202, 203, 235, 234), (216, 217, 249, 248), (203, 204, 236, 235), (217, 218, 250, 249), (204, 205, 237, 236), (226, 227, 259, 258), (253, 254, 286, 285), (240, 241, 273, 272), (227, 228, 260, 259), (254, 255, 287, 286), (241, 242, 274, 273), (228, 229, 261, 260), (255, 224, 256, 287), (242, 243, 275, 274), (229, 230, 262, 261), (243, 244, 276, 275), (230, 231, 263, 262), (244, 245, 277, 276), (231, 232, 264, 263), (245, 246, 278, 277), (232, 233, 265, 264), (246, 247, 279, 278), (233, 234, 266, 265), (247, 248, 280, 279), (234, 235, 267, 266), (248, 249, 281, 280), (235, 236, 268, 267), (249, 250, 282, 281), (236, 237, 269, 268), (250, 251, 283, 282), (237, 238, 270, 269), (224, 225, 257, 256), (251, 252, 284, 283), (238, 239, 271, 270), (225, 226, 258, 257), (252, 253, 285, 284), (239, 240, 272, 271), (261, 262, 294, 293), (275, 276, 307, 306), (262, 263, 295, 294), (276, 277, 308, 307), (636, 296, 614, 645), (277, 278, 309, 308), (309, 641, 648, 627), (640, 310, 628, 649), (265, 266, 297, 296), (581, 613, 644, 646, 582), (266, 267, 298, 297), (280, 281, 311, 310), (267, 268, 299, 298), (281, 282, 312, 311), (268, 269, 300, 299), (282, 283, 313, 312), (269, 270, 301, 300), (256, 257, 289, 288), (283, 284, 314, 313), (270, 271, 302, 301), (257, 258, 290, 289), (284, 285, 315, 314), (271, 272, 303, 302), (258, 259, 291, 290), (285, 286, 316, 315), (272, 273, 304, 303), (259, 260, 292, 291), (286, 287, 317, 316), (273, 274, 305, 304), (260, 261, 293, 292), (287, 256, 288, 317), (274, 275, 306, 305), (334, 366, 367, 335), (321, 353, 354, 322), (348, 380, 381, 349), (335, 367, 368, 336), (322, 354, 355, 323), (349, 381, 350, 318), (336, 368, 369, 337), (323, 355, 356, 324), (337, 369, 370, 338), (324, 356, 357, 325), (338, 370, 371, 339), (325, 357, 358, 326), (339, 371, 372, 340), (326, 358, 359, 327), (340, 372, 373, 341), (327, 359, 360, 328), (341, 373, 374, 342), (328, 360, 361, 329), (342, 374, 375, 343), (329, 361, 362, 330), (343, 375, 376, 344), (330, 362, 363, 331), (344, 376, 377, 345), (331, 363, 364, 332), (318, 350, 351, 319), (345, 377, 378, 346), (332, 364, 365, 333), (319, 351, 352, 320), (346, 378, 379, 347), (333, 365, 366, 334), (320, 352, 353, 321), (347, 379, 380, 348), (374, 406, 407, 375), (361, 393, 394, 362), (375, 407, 408, 376), (362, 394, 395, 363), (376, 408, 409, 377), (363, 395, 396, 364), (350, 382, 383, 351), (377, 409, 410, 378), (364, 396, 397, 365), (351, 383, 384, 352), (378, 410, 411, 379), (365, 397, 398, 366), (352, 384, 385, 353), (379, 411, 412, 380), (366, 398, 399, 367), (353, 385, 386, 354), (380, 412, 413, 381), (367, 399, 400, 368), (354, 386, 387, 355), (381, 413, 382, 350), (368, 400, 401, 369), (355, 387, 388, 356), (369, 401, 402, 370), (356, 388, 389, 357), (370, 402, 403, 371), (357, 389, 390, 358), (371, 403, 404, 372), (358, 390, 391, 359), (372, 404, 405, 373), (359, 391, 392, 360), (373, 405, 406, 374), (360, 392, 393, 361), (409, 441, 442, 410), (396, 428, 429, 397), (383, 415, 416, 384), (410, 442, 443, 411), (397, 429, 430, 398), (384, 416, 417, 385), (411, 443, 444, 412), (398, 430, 431, 399), (385, 417, 418, 386), (412, 444, 445, 413), (399, 431, 432, 400), (386, 418, 419, 387), (413, 445, 414, 382), (400, 432, 433, 401), (387, 419, 420, 388), (401, 433, 434, 402), (388, 420, 421, 389), (402, 434, 435, 403), (389, 421, 422, 390), (403, 435, 436, 404), (390, 422, 423, 391), (404, 436, 437, 405), (391, 423, 424, 392), (405, 437, 438, 406), (392, 424, 425, 393), (406, 438, 439, 407), (393, 425, 426, 394), (407, 439, 440, 408), (394, 426, 427, 395), (408, 440, 441, 409), (395, 427, 428, 396), (382, 414, 415, 383), (444, 476, 477, 445), (431, 463, 464, 432), (418, 450, 451, 419), (445, 477, 446, 414), (432, 464, 465, 433), (419, 451, 452, 420), (433, 465, 466, 434), (420, 452, 453, 421), (434, 466, 467, 435), (421, 453, 454, 422), (435, 467, 468, 436), (422, 454, 455, 423), (436, 468, 469, 437), (423, 455, 456, 424), (437, 469, 470, 438), (424, 456, 457, 425), (438, 470, 471, 439), (425, 457, 458, 426), (439, 471, 472, 440), (426, 458, 459, 427), (440, 472, 473, 441), (427, 459, 460, 428), (414, 446, 447, 415), (441, 473, 474, 442), (428, 460, 461, 429), (415, 447, 448, 416), (442, 474, 475, 443), (429, 461, 462, 430), (416, 448, 449, 417), (443, 475, 476, 444), (430, 462, 463, 431), (417, 449, 450, 418), (466, 498, 499, 467), (453, 485, 486, 454), (467, 499, 500, 468), (454, 486, 487, 455), (468, 500, 501, 469), (455, 487, 488, 456), (469, 501, 502, 470), (456, 488, 489, 457), (470, 502, 503, 471), (457, 489, 490, 458), (471, 503, 504, 472), (458, 490, 491, 459), (472, 504, 505, 473), (459, 491, 492, 460), (446, 478, 479, 447), (473, 505, 506, 474), (460, 492, 493, 461), (447, 479, 480, 448), (474, 506, 507, 475), (461, 493, 494, 462), (448, 480, 481, 449), (475, 507, 508, 476), (462, 494, 495, 463), (449, 481, 482, 450), (476, 508, 509, 477), (463, 495, 496, 464), (450, 482, 483, 451), (477, 509, 478, 446), (464, 496, 497, 465), (451, 483, 484, 452), (465, 497, 498, 466), (452, 484, 485, 453), (501, 533, 534, 502), (488, 520, 521, 489), (502, 534, 535, 503), (489, 521, 522, 490), (503, 535, 536, 504), (490, 522, 523, 491), (504, 536, 537, 505), (491, 523, 524, 492), (478, 510, 511, 479), (505, 537, 538, 506), (492, 524, 525, 493), (479, 511, 512, 480), (506, 538, 539, 507), (493, 525, 526, 494), (480, 512, 513, 481), (507, 539, 540, 508), (494, 526, 527, 495), (481, 513, 514, 482), (508, 540, 541, 509), (495, 527, 528, 496), (482, 514, 515, 483), (509, 541, 510, 478), (496, 528, 529, 497), (483, 515, 516, 484), (497, 529, 530, 498), (484, 516, 517, 485), (498, 530, 531, 499), (485, 517, 518, 486), (499, 531, 532, 500), (486, 518, 519, 487), (500, 532, 533, 501), (487, 519, 520, 488), (536, 568, 569, 537), (523, 555, 556, 524), (510, 542, 543, 511), (537, 569, 570, 538), (524, 556, 557, 525), (511, 543, 544, 512), (538, 570, 571, 539), (525, 557, 558, 526), (512, 544, 545, 513), (539, 571, 572, 540), (526, 558, 559, 527), (513, 545, 546, 514), (540, 572, 573, 541), (527, 559, 560, 528), (514, 546, 547, 515), (541, 573, 542, 510), (528, 560, 561, 529), (515, 547, 548, 516), (529, 561, 562, 530), (516, 548, 549, 517), (530, 562, 563, 531), (517, 549, 550, 518), (531, 563, 564, 532), (518, 550, 551, 519), (532, 564, 565, 533), (519, 551, 552, 520), (533, 565, 566, 534), (520, 552, 553, 521), (534, 566, 567, 535), (521, 553, 554, 522), (535, 567, 568, 536), (522, 554, 555, 523), (544, 576, 577, 545), (571, 603, 604, 572), (558, 590, 591, 559), (545, 577, 578, 546), (572, 604, 605, 573), (559, 591, 592, 560), (546, 578, 579, 547), (573, 605, 574, 542), (560, 592, 593, 561), (547, 579, 580, 548), (561, 593, 594, 562), (548, 580, 581, 549), (562, 594, 595, 563), (549, 581, 582, 550), (563, 595, 596, 564), (550, 582, 583, 551), (564, 596, 597, 565), (551, 583, 584, 552), (565, 597, 598, 566), (552, 584, 585, 553), (566, 598, 599, 567), (553, 585, 586, 554), (567, 599, 600, 568), (554, 586, 587, 555), (568, 600, 601, 569), (555, 587, 588, 556), (542, 574, 575, 543), (569, 601, 602, 570), (556, 588, 589, 557), (543, 575, 576, 544), (570, 602, 603, 571), (557, 589, 590, 558), (579, 611, 612, 580), (593, 624, 625, 594), (580, 612, 613, 581), (594, 625, 626, 595), (582, 646, 645, 614, 583), (595, 626, 627, 596), (596, 627, 648, 650, 597), (597, 650, 649, 628, 598), (583, 614, 615, 584), (584, 615, 616, 585), (598, 628, 629, 599), (585, 616, 617, 586), (599, 629, 630, 600), (586, 617, 618, 587), (600, 630, 631, 601), (587, 618, 619, 588), (574, 606, 607, 575), (601, 631, 632, 602), (588, 619, 620, 589), (575, 607, 608, 576), (602, 632, 633, 603), (589, 620, 621, 590), (576, 608, 609, 577), (603, 633, 634, 604), (590, 621, 622, 591), (577, 609, 610, 578), (604, 634, 635, 605), (591, 622, 623, 592), (578, 610, 611, 579), (605, 635, 606, 574), (592, 623, 624, 593), (318, 319, 737, 736), (331, 332, 750, 749), (344, 345, 763, 762), (330, 331, 749, 748), (725, 730, 778, 773), (343, 344, 762, 761), (718, 725, 773, 768), (329, 330, 748, 747), (734, 735, 783, 782), (342, 343, 761, 760), (724, 718, 768, 772), (328, 329, 747, 746), (733, 732, 780, 781), (341, 342, 760, 759), (327, 328, 746, 745), (731, 734, 782, 779), (720, 652, 732, 733), (24, 721, 734, 731), (652, 24, 731, 732), (721, 724, 735, 734), (725, 723, 729, 730), (8, 653, 727, 726), (723, 8, 726, 729), (653, 719, 728, 727), (16, 723, 725, 718), (721, 16, 718, 724), (0, 652, 720, 722), (653, 0, 722, 719), (17, 16, 721, 24, 23, 22, 21, 20, 19, 18), (1, 0, 653, 8, 7, 6, 5, 4, 3, 2), (9, 8, 723, 16, 15, 14, 13, 12, 11, 10), (25, 24, 652, 0, 31, 30, 29, 28, 27, 26), (288, 289, 607, 606), (289, 290, 608, 607), (290, 291, 609, 608), (291, 292, 610, 609), (292, 293, 611, 610), (293, 294, 612, 611), (294, 295, 613, 612), (263, 264, 638, 637, 295), (264, 265, 296, 636, 638), (296, 297, 615, 614), (297, 298, 616, 615), (298, 299, 617, 616), (299, 300, 618, 617), (300, 301, 619, 618), (301, 302, 620, 619), (302, 303, 621, 620), (303, 304, 622, 621), (304, 305, 623, 622), (305, 306, 624, 623), (306, 307, 625, 624), (307, 308, 626, 625), (308, 309, 627, 626), (278, 279, 642, 641, 309), (279, 280, 310, 640, 642), (310, 311, 629, 628), (311, 312, 630, 629), (312, 313, 631, 630), (313, 314, 632, 631), (314, 315, 633, 632), (315, 316, 634, 633), (316, 317, 635, 634), (317, 288, 606, 635), (636, 639, 638), (639, 637, 638), (640, 643, 642), (643, 641, 642), (644, 647, 646), (647, 645, 646), (648, 651, 650), (651, 649, 650), (636, 645, 647, 639), (639, 647, 644, 637), (640, 649, 651, 643), (643, 651, 648, 641), (295, 637, 644, 613), (764, 765, 766, 767, 736, 771, 770, 781, 780, 779, 760, 761, 762, 763), (654, 655, 657, 656), (340, 341, 759, 758), (656, 657, 659, 658), (326, 327, 745, 744), (658, 659, 661, 660), (732, 731, 779, 780), (660, 661, 663, 662), (339, 340, 758, 757), (662, 663, 665, 664), (325, 326, 744, 743), (664, 665, 667, 666), (735, 724, 772, 783), (666, 667, 669, 668), (338, 339, 757, 756), (668, 669, 671, 670), (730, 729, 777, 778), (670, 671, 673, 672), (324, 325, 743, 742), (672, 673, 675, 674), (337, 338, 756, 755), (674, 675, 677, 676), (727, 728, 776, 775), (676, 677, 679, 678), (323, 324, 742, 741), (678, 679, 681, 680), (336, 337, 755, 754), (680, 681, 683, 682), (729, 726, 774, 777), (682, 683, 685, 684), (349, 318, 736, 767), (684, 685, 687, 686), (322, 323, 741, 740), (686, 687, 689, 688), (335, 336, 754, 753), (688, 689, 691, 690), (726, 727, 775, 774), (690, 691, 693, 692), (348, 349, 767, 766), (692, 693, 695, 694), (722, 720, 770, 771), (694, 695, 697, 696), (321, 322, 740, 739), (696, 697, 699, 698), (720, 733, 781, 770), (698, 699, 701, 700), (334, 335, 753, 752), (700, 701, 703, 702), (728, 719, 769, 776), (702, 703, 705, 704), (347, 348, 766, 765), (704, 705, 707, 706), (719, 722, 771, 769), (706, 707, 709, 708), (320, 321, 739, 738), (708, 709, 711, 710), (760, 779, 782, 783, 772, 768, 752, 753, 754, 755, 756, 757, 758, 759), (333, 334, 752, 751), (710, 711, 713, 712), (740, 741, 742, 743, 744, 774, 775, 776, 769, 771, 736, 737, 738, 739), (346, 347, 765, 764), (712, 713, 715, 714), (332, 333, 751, 750), (319, 320, 738, 737), (714, 715, 717, 716), (752, 768, 773, 778, 777, 774, 744, 745, 746, 747, 748, 749, 750, 751), (716, 717, 655, 654), (345, 346, 764, 763)])
me_slide.polygons.foreach_set('use_smooth', [1, 1, 1, 1, 1, 1, 1, 1, 1, 1, 1, 1, 1, 1, 1, 1, 1, 1, 1, 1, 1, 1, 1, 1, 1, 1, 1, 1, 1, 1, 1, 1, 1, 1, 1, 1, 1, 1, 1, 1, 1, 1, 1, 1, 1, 1, 1, 1, 1, 1, 1, 1, 1, 1, 1, 1, 1, 1, 1, 1, 1, 1, 1, 1, 1, 1, 1, 1, 1, 1, 1, 1, 1, 1, 1, 1, 1, 1, 1, 1, 1, 1, 1, 1, 1, 1, 1, 1, 1, 1, 1, 1, 1, 1, 1, 1, 1, 1, 1, 1, 1, 1, 1, 1, 1, 1, 1, 1, 1, 1, 1, 1, 1, 1, 1, 1, 1, 1, 1, 1, 1, 1, 1, 1, 1, 1, 1, 1, 1, 1, 1, 1, 1, 1, 1, 1, 1, 1, 1, 1, 1, 1, 1, 1, 1, 1, 1, 1, 1, 1, 1, 1, 1, 1, 1, 1, 1, 1, 1, 1, 1, 1, 1, 1, 1, 1, 1, 1, 1, 1, 1, 1, 1, 1, 1, 1, 1, 1, 1, 1, 1, 1, 1, 1, 1, 1, 1, 1, 1, 1, 1, 1, 1, 1, 1, 1, 1, 1, 1, 1, 1, 1, 1, 1, 1, 1, 1, 1, 1, 1, 1, 1, 1, 1, 1, 1, 1, 1, 1, 1, 1, 1, 1, 1, 1, 1, 1, 1, 1, 1, 1, 1, 1, 1, 1, 1, 1, 1, 1, 1, 1, 1, 1, 1, 1, 1, 1, 1, 1, 1, 1, 1, 1, 1, 1, 1, 1, 1, 1, 1, 1, 1, 1, 1, 1, 1, 1, 1, 1, 1, 1, 1, 1, 1, 1, 1, 1, 1, 1, 1, 1, 1, 1, 1, 1, 1, 1, 1, 1, 1, 1, 1, 1, 1, 1, 1, 1, 1, 1, 1, 1, 1, 1, 1, 1, 1, 1, 1, 1, 1, 1, 1, 1, 1, 1, 1, 1, 1, 1, 1, 1, 1, 1, 1, 1, 1, 1, 1, 1, 1, 1, 1, 1, 1, 1, 1, 1, 1, 1, 1, 1, 1, 1, 1, 1, 1, 1, 1, 1, 1, 1, 1, 1, 1, 1, 1, 1, 1, 1, 1, 1, 1, 1, 1, 1, 1, 1, 1, 1, 1, 1, 1, 1, 1, 1, 1, 1, 1, 1, 1, 1, 1, 1, 1, 1, 1, 1, 1, 1, 1, 1, 1, 1, 1, 1, 1, 1, 1, 1, 1, 1, 1, 1, 1, 1, 1, 1, 1, 1, 1, 1, 1, 1, 1, 1, 1, 1, 1, 1, 1, 1, 1, 1, 1, 1, 1, 1, 1, 1, 1, 1, 1, 1, 1, 1, 1, 1, 1, 1, 1, 1, 1, 1, 1, 1, 1, 1, 1, 1, 1, 1, 1, 1, 1, 1, 1, 1, 1, 1, 1, 1, 1, 1, 1, 1, 1, 1, 1, 1, 1, 1, 1, 1, 1, 1, 1, 1, 1, 1, 1, 1, 1, 1, 1, 1, 1, 1, 1, 1, 1, 1, 1, 1, 1, 1, 1, 1, 1, 1, 1, 1, 1, 1, 1, 1, 1, 1, 1, 1, 1, 1, 1, 1, 1, 1, 1, 1, 1, 1, 1, 1, 1, 1, 1, 1, 1, 1, 1, 1, 1, 1, 1, 1, 1, 1, 1, 1, 1, 1, 1, 1, 1, 1, 1, 1, 1, 1, 1, 1, 1, 1, 1, 1, 1, 1, 1, 1, 1, 1, 1, 1, 1, 1, 1, 1, 1, 1, 1, 1, 1, 1, 1, 1, 1, 1, 1, 1, 1, 1, 0, 1, 0, 1, 0, 1, 0, 1, 0, 1, 1, 0, 0, 0, 0, 0, 0, 0, 0, 0, 0, 0, 0, 0, 0, 0, 0, 0, 1, 1, 1, 1, 1, 1, 1, 1, 1, 1, 1, 1, 1, 1, 1, 1, 1, 1, 1, 1, 1, 1, 1, 1, 1, 1, 1, 1, 1, 1, 1, 1, 1, 1, 1, 1, 1, 1, 1, 1, 1, 1, 1, 1, 1, 0, 1, 1, 1, 1, 1, 0, 1, 1, 1, 1, 1, 0, 1, 1, 1, 0, 1, 1, 1, 1, 1, 0, 1, 1, 1, 1, 1, 0, 1, 1, 1, 1, 1, 1, 1, 0, 1, 1, 1, 0, 1, 1, 1, 0, 1, 1, 1, 0, 1, 1, 1, 0, 1, 1, 1, 0, 1, 1, 0, 1, 1, 1, 1, 1, 0, 1, 1])
me_slide.polygons.foreach_set('material_index', [0, 0, 0, 0, 0, 0, 0, 0, 0, 0, 0, 0, 0, 0, 0, 0, 0, 0, 0, 0, 0, 0, 0, 0, 0, 0, 0, 0, 0, 0, 0, 0, 0, 0, 0, 0, 0, 0, 0, 0, 0, 0, 0, 0, 0, 0, 0, 0, 0, 0, 0, 0, 0, 0, 0, 0, 0, 0, 0, 0, 0, 0, 0, 0, 0, 0, 0, 0, 0, 0, 0, 0, 0, 0, 0, 0, 0, 0, 0, 0, 0, 0, 0, 0, 0, 0, 0, 0, 0, 0, 0, 0, 0, 0, 0, 0, 0, 0, 0, 0, 0, 0, 0, 0, 0, 0, 0, 0, 0, 0, 0, 0, 0, 0, 0, 0, 0, 0, 0, 0, 0, 0, 0, 0, 0, 0, 0, 0, 0, 0, 0, 0, 0, 0, 0, 0, 0, 0, 0, 0, 0, 0, 0, 0, 0, 0, 0, 0, 0, 0, 0, 0, 0, 0, 0, 0, 0, 0, 0, 0, 0, 0, 0, 0, 0, 0, 0, 0, 0, 0, 0, 0, 0, 0, 0, 0, 0, 0, 0, 0, 0, 0, 0, 0, 0, 0, 0, 0, 0, 0, 0, 0, 0, 0, 0, 0, 0, 0, 0, 0, 0, 0, 0, 0, 0, 0, 0, 0, 0, 0, 0, 0, 0, 0, 0, 0, 0, 0, 0, 0, 0, 0, 0, 0, 0, 0, 0, 0, 0, 0, 0, 0, 0, 0, 0, 0, 0, 0, 0, 0, 0, 0, 0, 0, 0, 0, 0, 0, 0, 0, 0, 0, 0, 0, 0, 0, 0, 0, 0, 0, 0, 0, 0, 0, 0, 0, 0, 0, 0, 0, 0, 0, 0, 0, 0, 0, 0, 0, 0, 0, 0, 0, 0, 0, 0, 0, 0, 0, 0, 0, 0, 0, 0, 0, 0, 0, 0, 0, 0, 0, 0, 0, 0, 0, 0, 0, 0, 0, 0, 0, 0, 0, 0, 0, 0, 0, 0, 0, 0, 0, 0, 0, 0, 0, 0, 0, 0, 0, 0, 0, 0, 0, 0, 0, 0, 0, 0, 0, 0, 0, 0, 0, 0, 0, 0, 0, 0, 0, 0, 0, 0, 0, 0, 0, 0, 0, 0, 0, 0, 0, 0, 0, 0, 0, 0, 0, 0, 0, 0, 0, 0, 0, 0, 0, 0, 0, 0, 0, 0, 0, 0, 0, 0, 0, 0, 0, 0, 0, 0, 0, 0, 0, 0, 0, 0, 0, 0, 0, 0, 0, 0, 0, 0, 0, 0, 0, 0, 0, 0, 0, 0, 0, 0, 0, 0, 0, 0, 0, 0, 0, 0, 0, 0, 0, 0, 0, 0, 0, 0, 0, 0, 0, 0, 0, 0, 0, 0, 0, 0, 0, 0, 0, 0, 0, 0, 0, 0, 0, 0, 0, 0, 0, 0, 0, 0, 0, 0, 0, 0, 0, 0, 0, 0, 0, 0, 0, 0, 0, 0, 0, 0, 0, 0, 0, 0, 0, 0, 0, 0, 0, 0, 0, 0, 0, 0, 0, 0, 0, 0, 0, 0, 0, 0, 0, 0, 0, 0, 0, 0, 0, 0, 0, 0, 0, 0, 0, 0, 0, 0, 0, 0, 0, 0, 0, 0, 0, 0, 0, 0, 0, 0, 0, 0, 0, 0, 0, 0, 0, 0, 0, 0, 0, 0, 0, 0, 0, 0, 0, 0, 0, 0, 0, 0, 0, 0, 0, 0, 0, 0, 0, 0, 0, 0, 0, 0, 0, 0, 0, 0, 0, 0, 0, 0, 0, 0, 0, 0, 0, 0, 0, 0, 0, 0, 0, 0, 0, 0, 0, 0, 0, 0, 0, 0, 0, 0, 0, 0, 0, 0, 0, 0, 0, 0, 0, 0, 0, 0, 0, 0, 0, 0, 0, 0, 0, 0, 0, 0, 0, 0, 0, 0, 0, 0, 0, 0, 0, 0, 0, 0, 0, 0, 0, 0, 0, 0, 0, 0, 0, 0, 0, 0, 0, 0, 0, 0, 0, 0, 0, 0, 0, 0, 0, 0, 0, 0, 0, 0, 0, 0, 0, 0, 0, 0, 1, 0, 1, 0, 1, 0, 1, 0, 1, 0, 1, 0, 1, 0, 1, 0, 1, 0, 1, 0, 1, 0, 1, 0, 1, 0, 1, 0, 1, 0, 1, 0, 1, 0, 1, 0, 1, 0, 1, 0, 1, 0, 1, 0, 1, 0, 1, 0, 1, 0, 1, 0, 1, 0, 1, 0, 0, 1, 0, 0, 1, 0, 0, 1, 0, 1, 0])
_uv = me_slide.uv_layers.new(name='UVMap')
_uv.uv.foreach_set('vector', [0.9309, 0.5302, 0.9138, 0.5301, 0.9153, 0.4901, 0.9325, 0.4902, 0.7523, 0.4929, 0.7388, 0.4914, 0.7388, 0.4514, 0.7523, 0.4529, 0.836, 0.494, 0.8193, 0.4947, 0.8193, 0.4547, 0.836, 0.454, 0.9138, 0.5301, 0.8976, 0.5305, 0.8991, 0.4905, 0.9153, 0.4901, 0.2684, 0.5824, 0.2569, 0.5777, 0.2748, 0.5406, 0.2863, 0.5453, 0.8193, 0.4947, 0.8019, 0.495, 0.8018, 0.4549, 0.8193, 0.4547, 0.8976, 0.5305, 0.883, 0.5314, 0.8845, 0.4914, 0.8991, 0.4905, 0.2569, 0.5777, 0.2435, 0.5722, 0.2614, 0.5351, 0.2748, 0.5406, 0.004215, 0.04661, 0.01732, 0.04202, 0.03462, 0.0793, 0.02151, 0.08389, 0.2435, 0.5722, 0.2286, 0.5662, 0.2465, 0.5291, 0.2614, 0.5351, 0.01732, 0.04202, 0.032, 0.0367, 0.0493, 0.07398, 0.03462, 0.0793, 0.2286, 0.5662, 0.2129, 0.5599, 0.2307, 0.5228, 0.2465, 0.5291, 0.032, 0.0367, 0.0477, 0.03087, 0.065, 0.06815, 0.0493, 0.07398, 0.2129, 0.5599, 0.1968, 0.5536, 0.2147, 0.5165, 0.2307, 0.5228, 0.0477, 0.03087, 0.06381, 0.02475, 0.08111, 0.06203, 0.065, 0.06815, 0.1968, 0.5536, 0.1812, 0.5474, 0.199, 0.5103, 0.2147, 0.5165, 0.06381, 0.02475, 0.07972, 0.01857, 0.09702, 0.05585, 0.08111, 0.06203, 0.1812, 0.5474, 0.1664, 0.5417, 0.1843, 0.5046, 0.199, 0.5103, 0.07972, 0.01857, 0.09481, 0.01257, 0.1121, 0.04985, 0.09702, 0.05585, 0.1664, 0.5417, 0.1532, 0.5366, 0.1711, 0.4995, 0.1843, 0.5046, 0.09481, 0.01257, 0.1085, 0.006983, 0.1258, 0.04426, 0.1121, 0.04985, 0.9961, 0.535, 0.9816, 0.5332, 0.9831, 0.4932, 0.9976, 0.495, 0.1085, 0.006983, 0.1203, 0.002024, 0.1376, 0.03931, 0.1258, 0.04426, 0.9816, 0.5332, 0.9655, 0.5317, 0.967, 0.4917, 0.9831, 0.4932, 0.8019, 0.495, 0.7845, 0.4947, 0.7844, 0.4547, 0.8018, 0.4549, 0.8761, 0.4896, 0.865, 0.4914, 0.865, 0.4514, 0.8761, 0.4495, 0.9655, 0.5317, 0.9484, 0.5307, 0.9499, 0.4907, 0.967, 0.4917, 0.7845, 0.4947, 0.7677, 0.4941, 0.7677, 0.454, 0.7844, 0.4547, 0.865, 0.4914, 0.8515, 0.4929, 0.8514, 0.4529, 0.865, 0.4514, 0.9484, 0.5307, 0.9309, 0.5302, 0.9325, 0.4902, 0.9499, 0.4907, 0.7677, 0.4941, 0.7523, 0.4929, 0.7523, 0.4529, 0.7677, 0.454, 0.8515, 0.4929, 0.836, 0.494, 0.836, 0.454, 0.8514, 0.4529, 0.09702, 0.05585, 0.1121, 0.04985, 0.1167, 0.0618, 0.1009, 0.06585, 0.1843, 0.5046, 0.1711, 0.4995, 0.1722, 0.4966, 0.1861, 0.5001, 0.1121, 0.04985, 0.1258, 0.04426, 0.1311, 0.05809, 0.1167, 0.0618, 0.9976, 0.495, 0.9831, 0.4932, 0.9832, 0.4914, 0.9977, 0.4919, 0.1258, 0.04426, 0.1376, 0.03931, 0.1435, 0.05486, 0.1311, 0.05809, 0.9831, 0.4932, 0.967, 0.4917, 0.9671, 0.4909, 0.9832, 0.4914, 0.8018, 0.4549, 0.7844, 0.4547, 0.7844, 0.4338, 0.8018, 0.4338, 0.8761, 0.4495, 0.865, 0.4514, 0.865, 0.4333, 0.8761, 0.4331, 0.967, 0.4917, 0.9499, 0.4907, 0.9499, 0.4905, 0.9671, 0.4909, 0.7844, 0.4547, 0.7677, 0.454, 0.7677, 0.4337, 0.7844, 0.4338, 0.865, 0.4514, 0.8514, 0.4529, 0.8514, 0.4335, 0.865, 0.4333, 0.9499, 0.4907, 0.9325, 0.4902, 0.9325, 0.4902, 0.9499, 0.4905, 0.7677, 0.454, 0.7523, 0.4529, 0.7523, 0.4336, 0.7677, 0.4337, 0.8514, 0.4529, 0.836, 0.454, 0.836, 0.4337, 0.8514, 0.4335, 0.9325, 0.4902, 0.9153, 0.4901, 0.9153, 0.4899, 0.9325, 0.4902, 0.7523, 0.4529, 0.7388, 0.4514, 0.7388, 0.4334, 0.7523, 0.4336, 0.836, 0.454, 0.8193, 0.4547, 0.8192, 0.4338, 0.836, 0.4337, 0.9153, 0.4901, 0.8991, 0.4905, 0.8991, 0.4897, 0.9153, 0.4899, 0.2863, 0.5453, 0.2748, 0.5406, 0.281, 0.5251, 0.293, 0.5283, 0.8193, 0.4547, 0.8018, 0.4549, 0.8018, 0.4338, 0.8192, 0.4338, 0.8991, 0.4905, 0.8845, 0.4914, 0.8845, 0.4896, 0.8991, 0.4897, 0.2748, 0.5406, 0.2614, 0.5351, 0.2669, 0.5213, 0.281, 0.5251, 0.02151, 0.08389, 0.03462, 0.0793, 0.03574, 0.08223, 0.02216, 0.08558, 0.2614, 0.5351, 0.2465, 0.5291, 0.2512, 0.5172, 0.2669, 0.5213, 0.03462, 0.0793, 0.0493, 0.07398, 0.051, 0.07843, 0.03574, 0.08223, 0.2465, 0.5291, 0.2307, 0.5228, 0.2347, 0.5129, 0.2512, 0.5172, 0.0493, 0.07398, 0.065, 0.06815, 0.06737, 0.07432, 0.051, 0.07843, 0.2307, 0.5228, 0.2147, 0.5165, 0.2179, 0.5085, 0.2347, 0.5129, 0.065, 0.06815, 0.08111, 0.06203, 0.0842, 0.07008, 0.06737, 0.07432, 0.2147, 0.5165, 0.199, 0.5103, 0.2015, 0.5042, 0.2179, 0.5085, 0.08111, 0.06203, 0.09702, 0.05585, 0.1009, 0.06585, 0.0842, 0.07008, 0.199, 0.5103, 0.1843, 0.5046, 0.1861, 0.5001, 0.2015, 0.5042, 0.8761, 0.4331, 0.865, 0.4333, 0.865, 0.4153, 0.8761, 0.4167, 0.9671, 0.4909, 0.9499, 0.4905, 0.9499, 0.4903, 0.9671, 0.4901, 0.7844, 0.4338, 0.7677, 0.4337, 0.7677, 0.4134, 0.7844, 0.4128, 0.865, 0.4333, 0.8514, 0.4335, 0.8514, 0.4142, 0.865, 0.4153, 0.9499, 0.4905, 0.9325, 0.4902, 0.9325, 0.4902, 0.9499, 0.4903, 0.7677, 0.4337, 0.7523, 0.4336, 0.7523, 0.4142, 0.7677, 0.4134, 0.8514, 0.4335, 0.836, 0.4337, 0.836, 0.4133, 0.8514, 0.4142, 0.9325, 0.4902, 0.9153, 0.4899, 0.9153, 0.4897, 0.9325, 0.4902, 0.7523, 0.4336, 0.7388, 0.4334, 0.7388, 0.4153, 0.7523, 0.4142, 0.836, 0.4337, 0.8192, 0.4338, 0.8192, 0.4128, 0.836, 0.4133, 0.9153, 0.4899, 0.8991, 0.4897, 0.8991, 0.4889, 0.9153, 0.4897, 0.293, 0.5283, 0.281, 0.5251, 0.2849, 0.509, 0.2973, 0.5106, 0.8192, 0.4338, 0.8018, 0.4338, 0.8018, 0.4127, 0.8192, 0.4128, 0.8991, 0.4897, 0.8845, 0.4896, 0.8846, 0.4878, 0.8991, 0.4889, 0.281, 0.5251, 0.2669, 0.5213, 0.2703, 0.507, 0.2849, 0.509, 0.02216, 0.08558, 0.03574, 0.08223, 0.03645, 0.08526, 0.02257, 0.08733, 0.2669, 0.5213, 0.2512, 0.5172, 0.2542, 0.5048, 0.2703, 0.507, 0.03574, 0.08223, 0.051, 0.07843, 0.05208, 0.08303, 0.03645, 0.08526, 0.2512, 0.5172, 0.2347, 0.5129, 0.2372, 0.5025, 0.2542, 0.5048, 0.051, 0.07843, 0.06737, 0.07432, 0.06886, 0.08072, 0.05208, 0.08303, 0.2347, 0.5129, 0.2179, 0.5085, 0.2199, 0.5001, 0.2372, 0.5025, 0.06737, 0.07432, 0.0842, 0.07008, 0.08614, 0.07842, 0.06886, 0.08072, 0.2179, 0.5085, 0.2015, 0.5042, 0.203, 0.4978, 0.2199, 0.5001, 0.0842, 0.07008, 0.1009, 0.06585, 0.1033, 0.07621, 0.08614, 0.07842, 0.2015, 0.5042, 0.1861, 0.5001, 0.1872, 0.4955, 0.203, 0.4978, 0.1009, 0.06585, 0.1167, 0.0618, 0.1196, 0.07418, 0.1033, 0.07621, 0.1861, 0.5001, 0.1722, 0.4966, 0.173, 0.4935, 0.1872, 0.4955, 0.1167, 0.0618, 0.1311, 0.05809, 0.1344, 0.07242, 0.1196, 0.07418, 0.9977, 0.4919, 0.9832, 0.4914, 0.9832, 0.4896, 0.9978, 0.4888, 0.1311, 0.05809, 0.1435, 0.05486, 0.1473, 0.07098, 0.1344, 0.07242, 0.9832, 0.4914, 0.9671, 0.4909, 0.9671, 0.4901, 0.9832, 0.4896, 0.8018, 0.4338, 0.7844, 0.4338, 0.7844, 0.4128, 0.8018, 0.4127, 0.836, 0.4133, 0.8192, 0.4128, 0.8192, 0.3922, 0.836, 0.3933, 0.9153, 0.4897, 0.8991, 0.4889, 0.8991, 0.4881, 0.9153, 0.4895, 0.2973, 0.5106, 0.2849, 0.509, 0.2864, 0.4926, 0.299, 0.4926, 0.8192, 0.4128, 0.8018, 0.4127, 0.8018, 0.3918, 0.8192, 0.3922, 0.8991, 0.4889, 0.8846, 0.4878, 0.8846, 0.4861, 0.8991, 0.4881, 0.2849, 0.509, 0.2703, 0.507, 0.2717, 0.4924, 0.2864, 0.4926, 0.02257, 0.08733, 0.03645, 0.08526, 0.03672, 0.08835, 0.02273, 0.0891, 0.2703, 0.507, 0.2542, 0.5048, 0.2554, 0.4922, 0.2717, 0.4924, 0.03645, 0.08526, 0.05208, 0.08303, 0.0525, 0.08772, 0.03672, 0.08835, 0.2542, 0.5048, 0.2372, 0.5025, 0.2382, 0.492, 0.2554, 0.4922, 0.05208, 0.08303, 0.06886, 0.08072, 0.06944, 0.08723, 0.0525, 0.08772, 0.2372, 0.5025, 0.2199, 0.5001, 0.2207, 0.4916, 0.2382, 0.492, 0.06886, 0.08072, 0.08614, 0.07842, 0.0869, 0.08691, 0.06944, 0.08723, 0.2199, 0.5001, 0.203, 0.4978, 0.2036, 0.4913, 0.2207, 0.4916, 0.08614, 0.07842, 0.1033, 0.07621, 0.1042, 0.08676, 0.0869, 0.08691, 0.203, 0.4978, 0.1872, 0.4955, 0.1876, 0.4909, 0.2036, 0.4913, 0.1033, 0.07621, 0.1196, 0.07418, 0.1207, 0.08679, 0.1042, 0.08676, 0.1872, 0.4955, 0.173, 0.4935, 0.1733, 0.4904, 0.1876, 0.4909, 0.1196, 0.07418, 0.1344, 0.07242, 0.1357, 0.087, 0.1207, 0.08679, 0.9978, 0.4888, 0.9832, 0.4896, 0.9832, 0.4878, 0.9978, 0.4857, 0.1344, 0.07242, 0.1473, 0.07098, 0.1488, 0.08739, 0.1357, 0.087, 0.9832, 0.4896, 0.9671, 0.4901, 0.9671, 0.4893, 0.9832, 0.4878, 0.8018, 0.4127, 0.7844, 0.4128, 0.7844, 0.3922, 0.8018, 0.3918, 0.8761, 0.4167, 0.865, 0.4153, 0.865, 0.3975, 0.8761, 0.4004, 0.9671, 0.4901, 0.9499, 0.4903, 0.9499, 0.4901, 0.9671, 0.4893, 0.7844, 0.4128, 0.7677, 0.4134, 0.7677, 0.3933, 0.7844, 0.3922, 0.865, 0.4153, 0.8514, 0.4142, 0.8514, 0.3951, 0.865, 0.3975, 0.9499, 0.4903, 0.9325, 0.4902, 0.9325, 0.4902, 0.9499, 0.4901, 0.7677, 0.4134, 0.7523, 0.4142, 0.7523, 0.3951, 0.7677, 0.3933, 0.8514, 0.4142, 0.836, 0.4133, 0.836, 0.3933, 0.8514, 0.3951, 0.9325, 0.4902, 0.9153, 0.4897, 0.9153, 0.4895, 0.9325, 0.4902, 0.7523, 0.4142, 0.7388, 0.4153, 0.7388, 0.3975, 0.7523, 0.3951, 0.03672, 0.08835, 0.0525, 0.08772, 0.032, 0.4484, 0.01623, 0.449, 0.2554, 0.4922, 0.2382, 0.492, 0.2182, 0.1304, 0.2354, 0.1307, 0.0525, 0.08772, 0.06944, 0.08723, 0.04894, 0.4479, 0.032, 0.4484, 0.2382, 0.492, 0.2207, 0.4916, 0.2007, 0.1301, 0.2182, 0.1304, 0.06944, 0.08723, 0.0869, 0.08691, 0.06641, 0.4476, 0.04894, 0.4479, 0.2207, 0.4916, 0.2036, 0.4913, 0.1836, 0.1297, 0.2007, 0.1301, 0.0869, 0.08691, 0.1042, 0.08676, 0.08372, 0.4474, 0.06641, 0.4476, 0.2036, 0.4913, 0.1876, 0.4909, 0.1676, 0.1293, 0.1836, 0.1297, 0.1042, 0.08676, 0.1207, 0.08679, 0.1002, 0.4475, 0.08372, 0.4474, 0.1876, 0.4909, 0.1733, 0.4904, 0.1532, 0.1289, 0.1676, 0.1293, 0.1207, 0.08679, 0.1357, 0.087, 0.1153, 0.4477, 0.1002, 0.4475, 0.9978, 0.4857, 0.9832, 0.4878, 0.9793, 0.1429, 0.9938, 0.1407, 0.1357, 0.087, 0.1488, 0.08739, 0.1283, 0.448, 0.1153, 0.4477, 0.9832, 0.4878, 0.9671, 0.4893, 0.9631, 0.1444, 0.9793, 0.1429, 0.8018, 0.3918, 0.7844, 0.3922, 0.7845, 0.04782, 0.8019, 0.04744, 0.8761, 0.4004, 0.865, 0.3975, 0.865, 0.05313, 0.8761, 0.05608, 0.9671, 0.4893, 0.9499, 0.4901, 0.946, 0.1451, 0.9631, 0.1444, 0.7844, 0.3922, 0.7677, 0.3933, 0.7677, 0.04894, 0.7845, 0.04782, 0.865, 0.3975, 0.8514, 0.3951, 0.8515, 0.05071, 0.865, 0.05313, 0.9499, 0.4901, 0.9325, 0.4902, 0.9285, 0.1452, 0.946, 0.1451, 0.7677, 0.3933, 0.7523, 0.3951, 0.7523, 0.05075, 0.7677, 0.04894, 0.8514, 0.3951, 0.836, 0.3933, 0.836, 0.04891, 0.8515, 0.05071, 0.9325, 0.4902, 0.9153, 0.4895, 0.9113, 0.1445, 0.9285, 0.1452, 0.7523, 0.3951, 0.7388, 0.3975, 0.7388, 0.05318, 0.7523, 0.05075, 0.836, 0.3933, 0.8192, 0.3922, 0.8193, 0.04781, 0.836, 0.04891, 0.9153, 0.4895, 0.8991, 0.4881, 0.8951, 0.1431, 0.9113, 0.1445, 0.299, 0.4926, 0.2864, 0.4926, 0.2664, 0.131, 0.279, 0.1311, 0.8192, 0.3922, 0.8018, 0.3918, 0.8019, 0.04744, 0.8193, 0.04781, 0.8991, 0.4881, 0.8846, 0.4861, 0.8806, 0.1411, 0.8951, 0.1431, 0.2864, 0.4926, 0.2717, 0.4924, 0.2517, 0.1309, 0.2664, 0.131, 0.02273, 0.0891, 0.03672, 0.08835, 0.01623, 0.449, 0.002231, 0.4498, 0.2717, 0.4924, 0.2554, 0.4922, 0.2354, 0.1307, 0.2517, 0.1309, 0.06641, 0.4476, 0.08372, 0.4474, 0.08466, 0.458, 0.06754, 0.4602, 0.1836, 0.1297, 0.1676, 0.1293, 0.1691, 0.1129, 0.185, 0.1151, 0.08372, 0.4474, 0.1002, 0.4475, 0.101, 0.4559, 0.08466, 0.458, 0.1676, 0.1293, 0.1532, 0.1289, 0.1549, 0.1109, 0.1691, 0.1129, 0.1002, 0.4475, 0.1153, 0.4477, 0.1158, 0.4542, 0.101, 0.4559, 0.9938, 0.1407, 0.9793, 0.1429, 0.9793, 0.1238, 0.9939, 0.1229, 0.1153, 0.4477, 0.1283, 0.448, 0.1287, 0.4527, 0.1158, 0.4542, 0.9793, 0.1429, 0.9631, 0.1444, 0.9632, 0.1243, 0.9793, 0.1238, 0.8019, 0.04744, 0.7845, 0.04782, 0.7845, 0.04762, 0.8019, 0.04744, 0.8761, 0.05608, 0.865, 0.05313, 0.865, 0.05008, 0.8761, 0.05145, 0.9631, 0.1444, 0.946, 0.1451, 0.946, 0.1245, 0.9632, 0.1243, 0.7845, 0.04782, 0.7677, 0.04894, 0.7677, 0.04815, 0.7845, 0.04762, 0.865, 0.05313, 0.8515, 0.05071, 0.8515, 0.04895, 0.865, 0.05008, 0.946, 0.1451, 0.9285, 0.1452, 0.9285, 0.1243, 0.946, 0.1245, 0.7677, 0.04894, 0.7523, 0.05075, 0.7523, 0.04899, 0.7677, 0.04815, 0.8515, 0.05071, 0.836, 0.04891, 0.836, 0.04812, 0.8515, 0.04895, 0.9285, 0.1452, 0.9113, 0.1445, 0.9114, 0.1238, 0.9285, 0.1243, 0.7523, 0.05075, 0.7388, 0.05318, 0.7388, 0.05013, 0.7523, 0.04899, 0.836, 0.04891, 0.8193, 0.04781, 0.8193, 0.04761, 0.836, 0.04812, 0.9113, 0.1445, 0.8951, 0.1431, 0.8952, 0.1231, 0.9114, 0.1238, 0.279, 0.1311, 0.2664, 0.131, 0.2668, 0.1263, 0.2793, 0.128, 0.8193, 0.04781, 0.8019, 0.04744, 0.8019, 0.04744, 0.8193, 0.04761, 0.8951, 0.1431, 0.8806, 0.1411, 0.8807, 0.122, 0.8952, 0.1231, 0.2664, 0.131, 0.2517, 0.1309, 0.2523, 0.1244, 0.2668, 0.1263, 0.002231, 0.4498, 0.01623, 0.449, 0.01784, 0.467, 0.003961, 0.4691, 0.2517, 0.1309, 0.2354, 0.1307, 0.2362, 0.1222, 0.2523, 0.1244, 0.01623, 0.449, 0.032, 0.4484, 0.03347, 0.4648, 0.01784, 0.467, 0.2354, 0.1307, 0.2182, 0.1304, 0.2192, 0.1199, 0.2362, 0.1222, 0.032, 0.4484, 0.04894, 0.4479, 0.05025, 0.4625, 0.03347, 0.4648, 0.2182, 0.1304, 0.2007, 0.1301, 0.2019, 0.1175, 0.2192, 0.1199, 0.04894, 0.4479, 0.06641, 0.4476, 0.06754, 0.4602, 0.05025, 0.4625, 0.2007, 0.1301, 0.1836, 0.1297, 0.185, 0.1151, 0.2019, 0.1175, 0.1158, 0.4542, 0.1287, 0.4527, 0.1298, 0.4573, 0.1173, 0.4606, 0.9793, 0.1238, 0.9632, 0.1243, 0.9635, 0.1039, 0.9797, 0.1044, 0.8019, 0.04744, 0.7845, 0.04762, 0.7845, 0.04742, 0.8019, 0.04744, 0.8761, 0.05145, 0.865, 0.05008, 0.865, 0.04698, 0.8761, 0.04675, 0.9632, 0.1243, 0.946, 0.1245, 0.9464, 0.1035, 0.9635, 0.1039, 0.7845, 0.04762, 0.7677, 0.04815, 0.7677, 0.04734, 0.7845, 0.04742, 0.865, 0.05008, 0.8515, 0.04895, 0.8515, 0.04717, 0.865, 0.04698, 0.946, 0.1245, 0.9285, 0.1243, 0.9289, 0.1032, 0.9464, 0.1035, 0.7677, 0.04815, 0.7523, 0.04899, 0.7523, 0.04721, 0.7677, 0.04734, 0.8515, 0.04895, 0.836, 0.04812, 0.836, 0.04732, 0.8515, 0.04717, 0.9285, 0.1243, 0.9114, 0.1238, 0.9118, 0.1029, 0.9289, 0.1032, 0.7523, 0.04899, 0.7388, 0.05013, 0.7388, 0.04703, 0.7523, 0.04721, 0.836, 0.04812, 0.8193, 0.04761, 0.8193, 0.04741, 0.836, 0.04732, 0.9114, 0.1238, 0.8952, 0.1231, 0.8956, 0.1027, 0.9118, 0.1029, 0.2793, 0.128, 0.2668, 0.1263, 0.2679, 0.1217, 0.28, 0.1249, 0.8193, 0.04761, 0.8019, 0.04744, 0.8019, 0.04744, 0.8193, 0.04741, 0.8952, 0.1231, 0.8807, 0.122, 0.881, 0.1026, 0.8956, 0.1027, 0.2668, 0.1263, 0.2523, 0.1244, 0.2538, 0.118, 0.2679, 0.1217, 0.003961, 0.4691, 0.01784, 0.467, 0.02196, 0.4847, 0.008378, 0.4881, 0.2523, 0.1244, 0.2362, 0.1222, 0.2382, 0.1139, 0.2538, 0.118, 0.01784, 0.467, 0.03347, 0.4648, 0.03722, 0.4809, 0.02196, 0.4847, 0.2362, 0.1222, 0.2192, 0.1199, 0.2217, 0.1095, 0.2382, 0.1139, 0.03347, 0.4648, 0.05025, 0.4625, 0.05359, 0.4768, 0.03722, 0.4809, 0.2192, 0.1199, 0.2019, 0.1175, 0.2049, 0.1051, 0.2217, 0.1095, 0.05025, 0.4625, 0.06754, 0.4602, 0.07042, 0.4726, 0.05359, 0.4768, 0.2019, 0.1175, 0.185, 0.1151, 0.1884, 0.1008, 0.2049, 0.1051, 0.06754, 0.4602, 0.08466, 0.458, 0.08707, 0.4683, 0.07042, 0.4726, 0.185, 0.1151, 0.1691, 0.1129, 0.173, 0.0968, 0.1884, 0.1008, 0.08466, 0.458, 0.101, 0.4559, 0.1029, 0.4643, 0.08707, 0.4683, 0.1691, 0.1129, 0.1549, 0.1109, 0.1592, 0.09321, 0.173, 0.0968, 0.101, 0.4559, 0.1158, 0.4542, 0.1173, 0.4606, 0.1029, 0.4643, 0.9939, 0.1229, 0.9793, 0.1238, 0.9797, 0.1044, 0.9942, 0.1049, 0.7677, 0.04734, 0.7523, 0.04721, 0.7523, 0.04543, 0.7677, 0.04654, 0.8515, 0.04717, 0.836, 0.04732, 0.836, 0.04651, 0.8515, 0.04539, 0.9289, 0.1032, 0.9118, 0.1029, 0.9124, 0.082, 0.9296, 0.08207, 0.7523, 0.04721, 0.7388, 0.04703, 0.7388, 0.04394, 0.7523, 0.04543, 0.836, 0.04732, 0.8193, 0.04741, 0.8193, 0.0472, 0.836, 0.04651, 0.9118, 0.1029, 0.8956, 0.1027, 0.8962, 0.08241, 0.9124, 0.082, 0.28, 0.1249, 0.2679, 0.1217, 0.2697, 0.1173, 0.2812, 0.122, 0.8193, 0.04741, 0.8019, 0.04744, 0.8019, 0.04744, 0.8193, 0.0472, 0.8956, 0.1027, 0.881, 0.1026, 0.8816, 0.08329, 0.8962, 0.08241, 0.2679, 0.1217, 0.2538, 0.118, 0.2563, 0.1118, 0.2697, 0.1173, 0.008378, 0.4881, 0.02196, 0.4847, 0.02851, 0.5018, 0.0154, 0.5064, 0.2538, 0.118, 0.2382, 0.1139, 0.2414, 0.1059, 0.2563, 0.1118, 0.02196, 0.4847, 0.03722, 0.4809, 0.04319, 0.4965, 0.02851, 0.5018, 0.2382, 0.1139, 0.2217, 0.1095, 0.2256, 0.09956, 0.2414, 0.1059, 0.03722, 0.4809, 0.05359, 0.4768, 0.05889, 0.4906, 0.04319, 0.4965, 0.2217, 0.1095, 0.2049, 0.1051, 0.2096, 0.09321, 0.2256, 0.09956, 0.05359, 0.4768, 0.07042, 0.4726, 0.075, 0.4845, 0.05889, 0.4906, 0.2049, 0.1051, 0.1884, 0.1008, 0.1939, 0.08705, 0.2096, 0.09321, 0.07042, 0.4726, 0.08707, 0.4683, 0.09091, 0.4783, 0.075, 0.4845, 0.1884, 0.1008, 0.173, 0.0968, 0.1792, 0.08131, 0.1939, 0.08705, 0.08707, 0.4683, 0.1029, 0.4643, 0.106, 0.4723, 0.09091, 0.4783, 0.173, 0.0968, 0.1592, 0.09321, 0.166, 0.07621, 0.1792, 0.08131, 0.1029, 0.4643, 0.1173, 0.4606, 0.1197, 0.4667, 0.106, 0.4723, 0.9942, 0.1049, 0.9797, 0.1044, 0.9803, 0.08507, 0.9947, 0.08687, 0.1173, 0.4606, 0.1298, 0.4573, 0.1315, 0.4618, 0.1197, 0.4667, 0.9797, 0.1044, 0.9635, 0.1039, 0.9642, 0.08364, 0.9803, 0.08507, 0.8019, 0.04744, 0.7845, 0.04742, 0.7845, 0.04722, 0.8019, 0.04744, 0.8761, 0.04675, 0.865, 0.04698, 0.865, 0.04389, 0.8761, 0.04206, 0.9635, 0.1039, 0.9464, 0.1035, 0.9471, 0.08262, 0.9642, 0.08364, 0.7845, 0.04742, 0.7677, 0.04734, 0.7677, 0.04654, 0.7845, 0.04722, 0.865, 0.04698, 0.8515, 0.04717, 0.8515, 0.04539, 0.865, 0.04389, 0.9464, 0.1035, 0.9289, 0.1032, 0.9296, 0.08207, 0.9471, 0.08262, 0.2697, 0.1173, 0.2563, 0.1118, 0.2741, 0.07475, 0.2876, 0.08021, 0.0154, 0.5064, 0.02851, 0.5018, 0.0631, 0.5763, 0.05, 0.5809, 0.2563, 0.1118, 0.2414, 0.1059, 0.2592, 0.06876, 0.2741, 0.07475, 0.02851, 0.5018, 0.04319, 0.4965, 0.07779, 0.571, 0.0631, 0.5763, 0.07133, 0.7436, 0.06512, 0.7425, 0.06596, 0.7399, 0.07178, 0.741, 0.04319, 0.4965, 0.05889, 0.4906, 0.09349, 0.5652, 0.07779, 0.571, 0.06512, 0.5875, 0.07133, 0.5864, 0.07178, 0.589, 0.06596, 0.59, 0.6014, 0.5774, 0.6021, 0.5449, 0.605, 0.545, 0.6042, 0.5774, 0.2096, 0.09321, 0.1939, 0.08705, 0.2296, 0.01286, 0.2453, 0.01903, 0.3828, 0.09848, 0.3656, 0.06111, 0.3643, 0.02801, 0.3682, 0.02721, 0.3982, 0.09257, 0.1939, 0.08705, 0.1792, 0.08131, 0.2149, 0.007121, 0.2296, 0.01286, 0.09091, 0.4783, 0.106, 0.4723, 0.1233, 0.5096, 0.1082, 0.5156, 0.1792, 0.08131, 0.166, 0.07621, 0.2017, 0.002024, 0.2149, 0.007121, 0.106, 0.4723, 0.1197, 0.4667, 0.137, 0.504, 0.1233, 0.5096, 0.9947, 0.08687, 0.9803, 0.08507, 0.9833, 0.005097, 0.9978, 0.006899, 0.1197, 0.4667, 0.1315, 0.4618, 0.1488, 0.4991, 0.137, 0.504, 0.9803, 0.08507, 0.9642, 0.08364, 0.9672, 0.003662, 0.9833, 0.005097, 0.8019, 0.04744, 0.7845, 0.04722, 0.7844, 0.007186, 0.8018, 0.00741, 0.8761, 0.04206, 0.865, 0.04389, 0.865, 0.003855, 0.8761, 0.002024, 0.9642, 0.08364, 0.9471, 0.08262, 0.9501, 0.002648, 0.9672, 0.003662, 0.7845, 0.04722, 0.7677, 0.04654, 0.7677, 0.006507, 0.7844, 0.007186, 0.865, 0.04389, 0.8515, 0.04539, 0.8514, 0.005359, 0.865, 0.003855, 0.9471, 0.08262, 0.9296, 0.08207, 0.9326, 0.002095, 0.9501, 0.002648, 0.7677, 0.04654, 0.7523, 0.04543, 0.7523, 0.0054, 0.7677, 0.006507, 0.8515, 0.04539, 0.836, 0.04651, 0.836, 0.006479, 0.8514, 0.005359, 0.9296, 0.08207, 0.9124, 0.082, 0.9154, 0.002024, 0.9326, 0.002095, 0.7523, 0.04543, 0.7388, 0.04394, 0.7388, 0.003906, 0.7523, 0.0054, 0.836, 0.04651, 0.8193, 0.0472, 0.8192, 0.007172, 0.836, 0.006479, 0.9124, 0.082, 0.8962, 0.08241, 0.8992, 0.002438, 0.9154, 0.002024, 0.2812, 0.122, 0.2697, 0.1173, 0.2876, 0.08021, 0.299, 0.08494, 0.8193, 0.0472, 0.8019, 0.04744, 0.8018, 0.00741, 0.8192, 0.007172, 0.8962, 0.08241, 0.8816, 0.08329, 0.8846, 0.00332, 0.8992, 0.002438, 0.6625, 0.01324, 0.6625, 0.05335, 0.6456, 0.05313, 0.6456, 0.01302, 0.3331, 0.5791, 0.3161, 0.5418, 0.3288, 0.5374, 0.3459, 0.5747, 0.8215, 0.5067, 0.8198, 0.5466, 0.8033, 0.5456, 0.8049, 0.5057, 0.6456, 0.01302, 0.6456, 0.05313, 0.6295, 0.05247, 0.6294, 0.01236, 0.3459, 0.5747, 0.3288, 0.5374, 0.3431, 0.5323, 0.3601, 0.5697, 0.8049, 0.5057, 0.8033, 0.5456, 0.7864, 0.545, 0.788, 0.5051, 0.6294, 0.01236, 0.6295, 0.05247, 0.6146, 0.05139, 0.6145, 0.01129, 0.3601, 0.5697, 0.3431, 0.5323, 0.3583, 0.5268, 0.3753, 0.5641, 0.6145, 0.01129, 0.6146, 0.05139, 0.6015, 0.04993, 0.6015, 0.009841, 0.3753, 0.5641, 0.3583, 0.5268, 0.3739, 0.5209, 0.3909, 0.5583, 0.5943, 0.0513, 0.5767, 0.08855, 0.5656, 0.08403, 0.5832, 0.04679, 0.3909, 0.5583, 0.3739, 0.5209, 0.3893, 0.515, 0.4064, 0.5524, 0.5832, 0.04679, 0.5656, 0.08403, 0.5525, 0.07881, 0.5701, 0.04158, 0.4064, 0.5524, 0.3893, 0.515, 0.404, 0.5093, 0.421, 0.5467, 0.5701, 0.04158, 0.5525, 0.07881, 0.5381, 0.07308, 0.5557, 0.03587, 0.421, 0.5467, 0.404, 0.5093, 0.4172, 0.5039, 0.4343, 0.5413, 0.5557, 0.03587, 0.5381, 0.07308, 0.5228, 0.06706, 0.5404, 0.02987, 0.4343, 0.5413, 0.4172, 0.5039, 0.4286, 0.4992, 0.4457, 0.5366, 0.5404, 0.02987, 0.5228, 0.06706, 0.5073, 0.06099, 0.5249, 0.02381, 0.7343, 0.008029, 0.7343, 0.04811, 0.7236, 0.04989, 0.7235, 0.0098, 0.5249, 0.02381, 0.5073, 0.06099, 0.4921, 0.0551, 0.5097, 0.01793, 0.7235, 0.0098, 0.7236, 0.04989, 0.7105, 0.05136, 0.7104, 0.01125, 0.5097, 0.01793, 0.4921, 0.0551, 0.4778, 0.04961, 0.4954, 0.01246, 0.7104, 0.01125, 0.7105, 0.05136, 0.6955, 0.05245, 0.6955, 0.01234, 0.788, 0.5051, 0.7864, 0.545, 0.7698, 0.5449, 0.7714, 0.505, 0.4954, 0.01246, 0.4778, 0.04961, 0.465, 0.04474, 0.4825, 0.007603, 0.6955, 0.01234, 0.6955, 0.05245, 0.6793, 0.05312, 0.6793, 0.01301, 0.7714, 0.505, 0.7698, 0.5449, 0.7541, 0.5453, 0.7557, 0.5054, 0.851, 0.5099, 0.8494, 0.5498, 0.8354, 0.548, 0.837, 0.5081, 0.6793, 0.01301, 0.6793, 0.05312, 0.6625, 0.05335, 0.6625, 0.01324, 0.7557, 0.5054, 0.7541, 0.5453, 0.7399, 0.5461, 0.7416, 0.5062, 0.837, 0.5081, 0.8354, 0.548, 0.8198, 0.5466, 0.8215, 0.5067, 0.5228, 0.06706, 0.5189, 0.07705, 0.5026, 0.07288, 0.5073, 0.06099, 0.7343, 0.04811, 0.7343, 0.05294, 0.7236, 0.05317, 0.7236, 0.04989, 0.5073, 0.06099, 0.5026, 0.07288, 0.4867, 0.06881, 0.4921, 0.0551, 0.7236, 0.04989, 0.7236, 0.05317, 0.7105, 0.05335, 0.7105, 0.05136, 0.4921, 0.0551, 0.4867, 0.06881, 0.4718, 0.06501, 0.4778, 0.04961, 0.7105, 0.05136, 0.7105, 0.05335, 0.6955, 0.05349, 0.6955, 0.05245, 0.7864, 0.545, 0.7857, 0.5658, 0.7691, 0.5655, 0.7698, 0.5449, 0.4778, 0.04961, 0.4718, 0.06501, 0.4584, 0.06161, 0.465, 0.04474, 0.6955, 0.05245, 0.6955, 0.05349, 0.6793, 0.05358, 0.6793, 0.05312, 0.7698, 0.5449, 0.7691, 0.5655, 0.7534, 0.5653, 0.7541, 0.5453, 0.8494, 0.5498, 0.8488, 0.5677, 0.8348, 0.5671, 0.8354, 0.548, 0.6793, 0.05312, 0.6793, 0.05358, 0.6625, 0.05361, 0.6625, 0.05335, 0.7541, 0.5453, 0.7534, 0.5653, 0.7393, 0.5652, 0.7399, 0.5461, 0.8354, 0.548, 0.8348, 0.5671, 0.8192, 0.5667, 0.8198, 0.5466, 0.6625, 0.05335, 0.6625, 0.05361, 0.6456, 0.05359, 0.6456, 0.05313, 0.3161, 0.5418, 0.3093, 0.5237, 0.3225, 0.5205, 0.3288, 0.5374, 0.8198, 0.5466, 0.8192, 0.5667, 0.8026, 0.5662, 0.8033, 0.5456, 0.6456, 0.05313, 0.6456, 0.05359, 0.6295, 0.05351, 0.6295, 0.05247, 0.3288, 0.5374, 0.3225, 0.5205, 0.3373, 0.5169, 0.3431, 0.5323, 0.8033, 0.5456, 0.8026, 0.5662, 0.7857, 0.5658, 0.7864, 0.545, 0.6295, 0.05247, 0.6295, 0.05351, 0.6146, 0.05338, 0.6146, 0.05139, 0.3431, 0.5323, 0.3373, 0.5169, 0.3531, 0.513, 0.3583, 0.5268, 0.6146, 0.05139, 0.6146, 0.05338, 0.6015, 0.05321, 0.6015, 0.04993, 0.3583, 0.5268, 0.3531, 0.513, 0.3694, 0.509, 0.3739, 0.5209, 0.5767, 0.08855, 0.5755, 0.09165, 0.5638, 0.08861, 0.5656, 0.08403, 0.3739, 0.5209, 0.3694, 0.509, 0.3856, 0.505, 0.3893, 0.515, 0.5656, 0.08403, 0.5638, 0.08861, 0.5501, 0.08507, 0.5525, 0.07881, 0.3893, 0.515, 0.3856, 0.505, 0.4009, 0.5012, 0.404, 0.5093, 0.5525, 0.07881, 0.5501, 0.08507, 0.535, 0.08116, 0.5381, 0.07308, 0.404, 0.5093, 0.4009, 0.5012, 0.4149, 0.4976, 0.4172, 0.5039, 0.5381, 0.07308, 0.535, 0.08116, 0.5189, 0.07705, 0.5228, 0.06706, 0.4172, 0.5039, 0.4149, 0.4976, 0.4269, 0.4946, 0.4286, 0.4992, 0.4718, 0.06501, 0.468, 0.08093, 0.4543, 0.07906, 0.4584, 0.06161, 0.6955, 0.05349, 0.6955, 0.05461, 0.6793, 0.05412, 0.6793, 0.05358, 0.7691, 0.5655, 0.7686, 0.5862, 0.753, 0.5854, 0.7534, 0.5653, 0.8488, 0.5677, 0.8484, 0.5855, 0.8344, 0.5862, 0.8348, 0.5671, 0.6793, 0.05358, 0.6793, 0.05412, 0.6625, 0.05396, 0.6625, 0.05361, 0.7534, 0.5653, 0.753, 0.5854, 0.7389, 0.5843, 0.7393, 0.5652, 0.8348, 0.5671, 0.8344, 0.5862, 0.8187, 0.5867, 0.8192, 0.5667, 0.6625, 0.05361, 0.6625, 0.05396, 0.6456, 0.05413, 0.6456, 0.05359, 0.3093, 0.5237, 0.3051, 0.5049, 0.3185, 0.503, 0.3225, 0.5205, 0.8192, 0.5667, 0.8187, 0.5867, 0.8022, 0.5868, 0.8026, 0.5662, 0.6456, 0.05359, 0.6456, 0.05413, 0.6295, 0.05464, 0.6295, 0.05351, 0.3225, 0.5205, 0.3185, 0.503, 0.3336, 0.5009, 0.3373, 0.5169, 0.8026, 0.5662, 0.8022, 0.5868, 0.7852, 0.5867, 0.7857, 0.5658, 0.6295, 0.05351, 0.6295, 0.05464, 0.6146, 0.05545, 0.6146, 0.05338, 0.3373, 0.5169, 0.3336, 0.5009, 0.3499, 0.4988, 0.3531, 0.513, 0.6146, 0.05338, 0.6146, 0.05545, 0.6015, 0.05655, 0.6015, 0.05321, 0.3531, 0.513, 0.3499, 0.4988, 0.3666, 0.4967, 0.3694, 0.509, 0.5755, 0.09165, 0.5747, 0.09492, 0.5627, 0.0934, 0.5638, 0.08861, 0.3694, 0.509, 0.3666, 0.4967, 0.3832, 0.4946, 0.3856, 0.505, 0.5638, 0.08861, 0.5627, 0.0934, 0.5486, 0.09159, 0.5501, 0.08507, 0.3856, 0.505, 0.3832, 0.4946, 0.399, 0.4927, 0.4009, 0.5012, 0.5501, 0.08507, 0.5486, 0.09159, 0.533, 0.08957, 0.535, 0.08116, 0.4009, 0.5012, 0.399, 0.4927, 0.4134, 0.4911, 0.4149, 0.4976, 0.535, 0.08116, 0.533, 0.08957, 0.5165, 0.0874, 0.5189, 0.07705, 0.4149, 0.4976, 0.4134, 0.4911, 0.4258, 0.4898, 0.4269, 0.4946, 0.5189, 0.07705, 0.5165, 0.0874, 0.4998, 0.08519, 0.5026, 0.07288, 0.7343, 0.05294, 0.7343, 0.05783, 0.7236, 0.05651, 0.7236, 0.05317, 0.5026, 0.07288, 0.4998, 0.08519, 0.4834, 0.083, 0.4867, 0.06881, 0.7236, 0.05317, 0.7236, 0.05651, 0.7105, 0.05542, 0.7105, 0.05335, 0.4867, 0.06881, 0.4834, 0.083, 0.468, 0.08093, 0.4718, 0.06501, 0.7105, 0.05335, 0.7105, 0.05542, 0.6955, 0.05461, 0.6955, 0.05349, 0.7857, 0.5658, 0.7852, 0.5867, 0.7686, 0.5862, 0.7691, 0.5655, 0.8187, 0.5867, 0.8186, 0.6064, 0.802, 0.6072, 0.8022, 0.5868, 0.6456, 0.05413, 0.6456, 0.05467, 0.6295, 0.05575, 0.6295, 0.05464, 0.3185, 0.503, 0.317, 0.4853, 0.3323, 0.4847, 0.3336, 0.5009, 0.8022, 0.5868, 0.802, 0.6072, 0.7851, 0.6072, 0.7852, 0.5867, 0.6295, 0.05464, 0.6295, 0.05575, 0.6146, 0.0575, 0.6146, 0.05545, 0.3336, 0.5009, 0.3323, 0.4847, 0.3487, 0.4843, 0.3499, 0.4988, 0.6146, 0.05545, 0.6146, 0.0575, 0.6015, 0.05985, 0.6015, 0.05655, 0.3499, 0.4988, 0.3487, 0.4843, 0.3656, 0.4841, 0.3666, 0.4967, 0.5747, 0.09492, 0.5744, 0.09826, 0.5622, 0.09828, 0.5627, 0.0934, 0.3666, 0.4967, 0.3656, 0.4841, 0.3823, 0.4841, 0.3832, 0.4946, 0.5627, 0.0934, 0.5622, 0.09828, 0.548, 0.09824, 0.5486, 0.09159, 0.3832, 0.4946, 0.3823, 0.4841, 0.3983, 0.4842, 0.399, 0.4927, 0.5486, 0.09159, 0.548, 0.09824, 0.5322, 0.09813, 0.533, 0.08957, 0.399, 0.4927, 0.3983, 0.4842, 0.4128, 0.4845, 0.4134, 0.4911, 0.533, 0.08957, 0.5322, 0.09813, 0.5156, 0.09796, 0.5165, 0.0874, 0.4134, 0.4911, 0.4128, 0.4845, 0.4254, 0.4849, 0.4258, 0.4898, 0.5165, 0.0874, 0.5156, 0.09796, 0.4987, 0.09773, 0.4998, 0.08519, 0.7343, 0.05783, 0.7343, 0.06266, 0.7236, 0.0598, 0.7236, 0.05651, 0.4998, 0.08519, 0.4987, 0.09773, 0.4821, 0.09746, 0.4834, 0.083, 0.7236, 0.05651, 0.7236, 0.0598, 0.7105, 0.05746, 0.7105, 0.05542, 0.4834, 0.083, 0.4821, 0.09746, 0.4666, 0.09716, 0.468, 0.08093, 0.7105, 0.05542, 0.7105, 0.05746, 0.6955, 0.05573, 0.6955, 0.05461, 0.7852, 0.5867, 0.7851, 0.6072, 0.7685, 0.6065, 0.7686, 0.5862, 0.468, 0.08093, 0.4666, 0.09716, 0.4527, 0.09683, 0.4543, 0.07906, 0.6955, 0.05461, 0.6955, 0.05573, 0.6793, 0.05466, 0.6793, 0.05412, 0.7686, 0.5862, 0.7685, 0.6065, 0.7529, 0.6051, 0.753, 0.5854, 0.8484, 0.5855, 0.8483, 0.603, 0.8343, 0.6051, 0.8344, 0.5862, 0.6793, 0.05412, 0.6793, 0.05466, 0.6625, 0.0543, 0.6625, 0.05396, 0.753, 0.5854, 0.7529, 0.6051, 0.7388, 0.6031, 0.7389, 0.5843, 0.8344, 0.5862, 0.8343, 0.6051, 0.8186, 0.6064, 0.8187, 0.5867, 0.6625, 0.05396, 0.6625, 0.0543, 0.6456, 0.05467, 0.6456, 0.05413, 0.3051, 0.5049, 0.3035, 0.4859, 0.317, 0.4853, 0.3185, 0.503, 0.5744, 0.09826, 0.5969, 0.4597, 0.5847, 0.4597, 0.5622, 0.09828, 0.3656, 0.4841, 0.3884, 0.1236, 0.4052, 0.1235, 0.3823, 0.4841, 0.5622, 0.09828, 0.5847, 0.4597, 0.5705, 0.4597, 0.548, 0.09824, 0.3823, 0.4841, 0.4052, 0.1235, 0.4211, 0.1236, 0.3983, 0.4842, 0.548, 0.09824, 0.5705, 0.4597, 0.5547, 0.4596, 0.5322, 0.09813, 0.3983, 0.4842, 0.4211, 0.1236, 0.4357, 0.1239, 0.4128, 0.4845, 0.5322, 0.09813, 0.5547, 0.4596, 0.5381, 0.4594, 0.5156, 0.09796, 0.4128, 0.4845, 0.4357, 0.1239, 0.4483, 0.1243, 0.4254, 0.4849, 0.5156, 0.09796, 0.5381, 0.4594, 0.5212, 0.4592, 0.4987, 0.09773, 0.7343, 0.06266, 0.7343, 0.407, 0.7235, 0.4042, 0.7236, 0.0598, 0.4987, 0.09773, 0.5212, 0.4592, 0.5046, 0.4589, 0.4821, 0.09746, 0.7236, 0.0598, 0.7235, 0.4042, 0.7104, 0.4018, 0.7105, 0.05746, 0.4821, 0.09746, 0.5046, 0.4589, 0.4891, 0.4586, 0.4666, 0.09716, 0.7105, 0.05746, 0.7104, 0.4018, 0.6955, 0.4001, 0.6955, 0.05573, 0.7851, 0.6072, 0.7881, 0.9522, 0.7715, 0.9515, 0.7685, 0.6065, 0.4666, 0.09716, 0.4891, 0.4586, 0.4753, 0.4583, 0.4527, 0.09683, 0.6955, 0.05573, 0.6955, 0.4001, 0.6792, 0.399, 0.6793, 0.05466, 0.7685, 0.6065, 0.7715, 0.9515, 0.7558, 0.9501, 0.7529, 0.6051, 0.8483, 0.603, 0.8513, 0.948, 0.8372, 0.95, 0.8343, 0.6051, 0.6793, 0.05466, 0.6792, 0.399, 0.6624, 0.3987, 0.6625, 0.0543, 0.7529, 0.6051, 0.7558, 0.9501, 0.7418, 0.9481, 0.7388, 0.6031, 0.8343, 0.6051, 0.8372, 0.95, 0.8216, 0.9514, 0.8186, 0.6064, 0.6625, 0.0543, 0.6624, 0.3987, 0.6456, 0.399, 0.6456, 0.05467, 0.3035, 0.4859, 0.3263, 0.1254, 0.3399, 0.1247, 0.317, 0.4853, 0.8186, 0.6064, 0.8216, 0.9514, 0.805, 0.9521, 0.802, 0.6072, 0.6456, 0.05467, 0.6456, 0.399, 0.6294, 0.4001, 0.6295, 0.05575, 0.317, 0.4853, 0.3399, 0.1247, 0.3551, 0.1242, 0.3323, 0.4847, 0.802, 0.6072, 0.805, 0.9521, 0.7881, 0.9522, 0.7851, 0.6072, 0.6295, 0.05575, 0.6294, 0.4001, 0.6145, 0.4019, 0.6146, 0.0575, 0.3323, 0.4847, 0.3551, 0.1242, 0.3715, 0.1238, 0.3487, 0.4843, 0.6146, 0.0575, 0.6145, 0.4019, 0.6014, 0.4042, 0.6015, 0.05985, 0.3487, 0.4843, 0.3715, 0.1238, 0.3884, 0.1236, 0.3656, 0.4841, 0.5547, 0.4596, 0.5536, 0.4721, 0.5372, 0.4699, 0.5381, 0.4594, 0.4357, 0.1239, 0.4345, 0.1095, 0.4469, 0.1081, 0.4483, 0.1243, 0.5381, 0.4594, 0.5372, 0.4699, 0.5204, 0.4677, 0.5212, 0.4592, 0.7343, 0.407, 0.7343, 0.423, 0.7235, 0.4217, 0.7235, 0.4042, 0.5212, 0.4592, 0.5204, 0.4677, 0.5041, 0.4655, 0.5046, 0.4589, 0.7235, 0.4042, 0.7235, 0.4217, 0.7104, 0.4206, 0.7104, 0.4018, 0.5046, 0.4589, 0.5041, 0.4655, 0.4887, 0.4635, 0.4891, 0.4586, 0.7104, 0.4018, 0.7104, 0.4206, 0.6955, 0.4198, 0.6955, 0.4001, 0.7881, 0.9522, 0.7881, 0.9525, 0.7715, 0.952, 0.7715, 0.9515, 0.4891, 0.4586, 0.4887, 0.4635, 0.475, 0.4616, 0.4753, 0.4583, 0.6955, 0.4001, 0.6955, 0.4198, 0.6792, 0.4193, 0.6792, 0.399, 0.7715, 0.9515, 0.7715, 0.952, 0.7558, 0.9512, 0.7558, 0.9501, 0.8513, 0.948, 0.8513, 0.9513, 0.8372, 0.9521, 0.8372, 0.95, 0.6792, 0.399, 0.6792, 0.4193, 0.6624, 0.4192, 0.6624, 0.3987, 0.7558, 0.9501, 0.7558, 0.9512, 0.7417, 0.9501, 0.7418, 0.9481, 0.8372, 0.95, 0.8372, 0.9521, 0.8216, 0.9525, 0.8216, 0.9514, 0.6624, 0.3987, 0.6624, 0.4192, 0.6456, 0.4193, 0.6456, 0.399, 0.3263, 0.1254, 0.3262, 0.1233, 0.3396, 0.1214, 0.3399, 0.1247, 0.8216, 0.9514, 0.8216, 0.9525, 0.805, 0.9527, 0.805, 0.9521, 0.6456, 0.399, 0.6456, 0.4193, 0.6294, 0.4198, 0.6294, 0.4001, 0.3399, 0.1247, 0.3396, 0.1214, 0.3547, 0.1193, 0.3551, 0.1242, 0.805, 0.9521, 0.805, 0.9527, 0.7881, 0.9525, 0.7881, 0.9522, 0.6294, 0.4001, 0.6294, 0.4198, 0.6145, 0.4207, 0.6145, 0.4019, 0.3551, 0.1242, 0.3547, 0.1193, 0.371, 0.1171, 0.3715, 0.1238, 0.6145, 0.4019, 0.6145, 0.4207, 0.6014, 0.4218, 0.6014, 0.4042, 0.3715, 0.1238, 0.371, 0.1171, 0.3877, 0.115, 0.3884, 0.1236, 0.5969, 0.4597, 0.5954, 0.4775, 0.5833, 0.4759, 0.5847, 0.4597, 0.3884, 0.1236, 0.3877, 0.115, 0.4043, 0.113, 0.4052, 0.1235, 0.5847, 0.4597, 0.5833, 0.4759, 0.5692, 0.4741, 0.5705, 0.4597, 0.4052, 0.1235, 0.4043, 0.113, 0.4201, 0.1111, 0.4211, 0.1236, 0.5705, 0.4597, 0.5692, 0.4741, 0.5536, 0.4721, 0.5547, 0.4596, 0.4211, 0.1236, 0.4201, 0.1111, 0.4345, 0.1095, 0.4357, 0.1239, 0.5041, 0.4655, 0.5025, 0.4721, 0.4876, 0.4683, 0.4887, 0.4635, 0.7104, 0.4206, 0.7104, 0.4397, 0.6955, 0.4399, 0.6955, 0.4198, 0.7881, 0.9525, 0.7881, 0.9529, 0.7715, 0.9525, 0.7715, 0.952, 0.4887, 0.4635, 0.4876, 0.4683, 0.4742, 0.4649, 0.475, 0.4616, 0.6955, 0.4198, 0.6955, 0.4399, 0.6793, 0.4399, 0.6792, 0.4193, 0.7715, 0.952, 0.7715, 0.9525, 0.7558, 0.9523, 0.7558, 0.9512, 0.8513, 0.9513, 0.8512, 0.9547, 0.8372, 0.9542, 0.8372, 0.9521, 0.6792, 0.4193, 0.6793, 0.4399, 0.6624, 0.44, 0.6624, 0.4192, 0.7558, 0.9512, 0.7558, 0.9523, 0.7417, 0.9522, 0.7417, 0.9501, 0.8372, 0.9521, 0.8372, 0.9542, 0.8216, 0.9537, 0.8216, 0.9525, 0.6624, 0.4192, 0.6624, 0.44, 0.6456, 0.44, 0.6456, 0.4193, 0.3262, 0.1233, 0.3257, 0.1213, 0.3389, 0.1181, 0.3396, 0.1214, 0.8216, 0.9525, 0.8216, 0.9537, 0.805, 0.9532, 0.805, 0.9527, 0.6456, 0.4193, 0.6456, 0.44, 0.6294, 0.4399, 0.6294, 0.4198, 0.3396, 0.1214, 0.3389, 0.1181, 0.3536, 0.1145, 0.3547, 0.1193, 0.805, 0.9527, 0.805, 0.9532, 0.7881, 0.9529, 0.7881, 0.9525, 0.6294, 0.4198, 0.6294, 0.4399, 0.6145, 0.4398, 0.6145, 0.4207, 0.3547, 0.1193, 0.3536, 0.1145, 0.3695, 0.1106, 0.371, 0.1171, 0.6145, 0.4207, 0.6145, 0.4398, 0.6014, 0.4396, 0.6014, 0.4218, 0.371, 0.1171, 0.3695, 0.1106, 0.3858, 0.1066, 0.3877, 0.115, 0.5954, 0.4775, 0.5913, 0.4949, 0.5796, 0.4919, 0.5833, 0.4759, 0.3877, 0.115, 0.3858, 0.1066, 0.402, 0.1026, 0.4043, 0.113, 0.5833, 0.4759, 0.5796, 0.4919, 0.5659, 0.4883, 0.5692, 0.4741, 0.4043, 0.113, 0.402, 0.1026, 0.4173, 0.09875, 0.4201, 0.1111, 0.5692, 0.4741, 0.5659, 0.4883, 0.5508, 0.4844, 0.5536, 0.4721, 0.4201, 0.1111, 0.4173, 0.09875, 0.4313, 0.09524, 0.4345, 0.1095, 0.5536, 0.4721, 0.5508, 0.4844, 0.5347, 0.4803, 0.5372, 0.4699, 0.4345, 0.1095, 0.4313, 0.09524, 0.4433, 0.09218, 0.4469, 0.1081, 0.5372, 0.4699, 0.5347, 0.4803, 0.5184, 0.4761, 0.5204, 0.4677, 0.7343, 0.423, 0.7343, 0.4393, 0.7235, 0.4395, 0.7235, 0.4217, 0.5204, 0.4677, 0.5184, 0.4761, 0.5025, 0.4721, 0.5041, 0.4655, 0.7235, 0.4217, 0.7235, 0.4395, 0.7104, 0.4397, 0.7104, 0.4206, 0.7558, 0.9523, 0.7558, 0.9534, 0.7416, 0.9542, 0.7417, 0.9522, 0.8372, 0.9542, 0.8371, 0.9561, 0.8215, 0.9547, 0.8216, 0.9537, 0.6624, 0.44, 0.6624, 0.4608, 0.6456, 0.4606, 0.6456, 0.44, 0.3257, 0.1213, 0.325, 0.1194, 0.3377, 0.115, 0.3389, 0.1181, 0.8216, 0.9537, 0.8215, 0.9547, 0.805, 0.9537, 0.805, 0.9532, 0.6456, 0.44, 0.6456, 0.4606, 0.6294, 0.4599, 0.6294, 0.4399, 0.3389, 0.1181, 0.3377, 0.115, 0.3519, 0.1099, 0.3536, 0.1145, 0.805, 0.9532, 0.805, 0.9537, 0.7881, 0.9531, 0.7881, 0.9529, 0.6294, 0.4399, 0.6294, 0.4599, 0.6145, 0.4589, 0.6145, 0.4398, 0.3536, 0.1145, 0.3519, 0.1099, 0.3671, 0.1043, 0.3695, 0.1106, 0.6145, 0.4398, 0.6145, 0.4589, 0.6014, 0.4574, 0.6014, 0.4396, 0.3695, 0.1106, 0.3671, 0.1043, 0.3828, 0.09848, 0.3858, 0.1066, 0.5913, 0.4949, 0.5847, 0.5118, 0.5736, 0.5073, 0.5796, 0.4919, 0.3858, 0.1066, 0.3828, 0.09848, 0.3982, 0.09257, 0.402, 0.1026, 0.5796, 0.4919, 0.5736, 0.5073, 0.5605, 0.502, 0.5659, 0.4883, 0.402, 0.1026, 0.3982, 0.09257, 0.4128, 0.08683, 0.4173, 0.09875, 0.5659, 0.4883, 0.5605, 0.502, 0.5461, 0.4963, 0.5508, 0.4844, 0.4173, 0.09875, 0.4128, 0.08683, 0.4261, 0.08148, 0.4313, 0.09524, 0.5508, 0.4844, 0.5461, 0.4963, 0.5308, 0.4903, 0.5347, 0.4803, 0.4313, 0.09524, 0.4261, 0.08148, 0.4375, 0.07673, 0.4433, 0.09218, 0.5347, 0.4803, 0.5308, 0.4903, 0.5153, 0.4842, 0.5184, 0.4761, 0.7343, 0.4393, 0.7343, 0.4556, 0.7235, 0.4574, 0.7235, 0.4395, 0.5184, 0.4761, 0.5153, 0.4842, 0.5001, 0.4783, 0.5025, 0.4721, 0.7235, 0.4395, 0.7235, 0.4574, 0.7104, 0.4588, 0.7104, 0.4397, 0.5025, 0.4721, 0.5001, 0.4783, 0.4858, 0.4728, 0.4876, 0.4683, 0.7104, 0.4397, 0.7104, 0.4588, 0.6955, 0.4599, 0.6955, 0.4399, 0.7881, 0.9529, 0.7881, 0.9531, 0.7714, 0.953, 0.7715, 0.9525, 0.4876, 0.4683, 0.4858, 0.4728, 0.473, 0.468, 0.4742, 0.4649, 0.6955, 0.4399, 0.6955, 0.4599, 0.6793, 0.4606, 0.6793, 0.4399, 0.7715, 0.9525, 0.7714, 0.953, 0.7558, 0.9534, 0.7558, 0.9523, 0.8512, 0.9547, 0.8511, 0.9579, 0.8371, 0.9561, 0.8372, 0.9542, 0.6793, 0.4399, 0.6793, 0.4606, 0.6624, 0.4608, 0.6624, 0.44, 0.3519, 0.1099, 0.3349, 0.07249, 0.3501, 0.06693, 0.3671, 0.1043, 0.6145, 0.4589, 0.6145, 0.5389, 0.6015, 0.5374, 0.6014, 0.4574, 0.3671, 0.1043, 0.3501, 0.06693, 0.3656, 0.06111, 0.3828, 0.09848, 0.5847, 0.5118, 0.5495, 0.5861, 0.5384, 0.5816, 0.5736, 0.5073, 0.3982, 0.09257, 0.3682, 0.02721, 0.3736, 0.0141, 0.3787, 0.01209, 0.4128, 0.08683, 0.5736, 0.5073, 0.5384, 0.5816, 0.5254, 0.5764, 0.5605, 0.502, 0.5605, 0.502, 0.5254, 0.5764, 0.5203, 0.5744, 0.5152, 0.5613, 0.5461, 0.4963, 0.5461, 0.4963, 0.5152, 0.5613, 0.5113, 0.5605, 0.5132, 0.5274, 0.5308, 0.4903, 0.4128, 0.08683, 0.3787, 0.01209, 0.392, 0.006761, 0.4261, 0.08148, 0.4261, 0.08148, 0.392, 0.006761, 0.4034, 0.002024, 0.4375, 0.07673, 0.5308, 0.4903, 0.5132, 0.5274, 0.4977, 0.5214, 0.5153, 0.4842, 0.7343, 0.4556, 0.7343, 0.5356, 0.7236, 0.5374, 0.7235, 0.4574, 0.5153, 0.4842, 0.4977, 0.5214, 0.4825, 0.5155, 0.5001, 0.4783, 0.7235, 0.4574, 0.7236, 0.5374, 0.7105, 0.5388, 0.7104, 0.4588, 0.5001, 0.4783, 0.4825, 0.5155, 0.4682, 0.5101, 0.4858, 0.4728, 0.7104, 0.4588, 0.7105, 0.5388, 0.6955, 0.5399, 0.6955, 0.4599, 0.7881, 0.9531, 0.7864, 0.9932, 0.7698, 0.9931, 0.7714, 0.953, 0.4858, 0.4728, 0.4682, 0.5101, 0.4554, 0.5052, 0.473, 0.468, 0.6955, 0.4599, 0.6955, 0.5399, 0.6793, 0.5406, 0.6793, 0.4606, 0.7714, 0.953, 0.7698, 0.9931, 0.7541, 0.9934, 0.7558, 0.9534, 0.8511, 0.9579, 0.8494, 0.998, 0.8355, 0.9962, 0.8371, 0.9561, 0.6793, 0.4606, 0.6793, 0.5406, 0.6625, 0.5408, 0.6624, 0.4608, 0.7558, 0.9534, 0.7541, 0.9934, 0.74, 0.9942, 0.7416, 0.9542, 0.8371, 0.9561, 0.8355, 0.9962, 0.8199, 0.9948, 0.8215, 0.9547, 0.6624, 0.4608, 0.6625, 0.5408, 0.6456, 0.5406, 0.6456, 0.4606, 0.325, 0.1194, 0.3079, 0.08193, 0.3206, 0.07755, 0.3377, 0.115, 0.8215, 0.9547, 0.8199, 0.9948, 0.8033, 0.9938, 0.805, 0.9537, 0.6456, 0.4606, 0.6456, 0.5406, 0.6295, 0.5399, 0.6294, 0.4599, 0.3377, 0.115, 0.3206, 0.07755, 0.3349, 0.07249, 0.3519, 0.1099, 0.805, 0.9537, 0.8033, 0.9938, 0.7864, 0.9932, 0.7881, 0.9531, 0.6294, 0.4599, 0.6295, 0.5399, 0.6145, 0.5389, 0.6145, 0.4589, 0.788, 0.5051, 0.7714, 0.505, 0.7716, 0.499, 0.7882, 0.4991, 0.7104, 0.01125, 0.6955, 0.01234, 0.6955, 0.006332, 0.7104, 0.005249, 0.5097, 0.01793, 0.4954, 0.01246, 0.498, 0.006883, 0.5123, 0.01236, 0.7235, 0.0098, 0.7104, 0.01125, 0.7104, 0.005249, 0.7235, 0.003795, 0.8734, 0.7066, 0.8734, 0.753, 0.8668, 0.7529, 0.8668, 0.7066, 0.5249, 0.02381, 0.5097, 0.01793, 0.5123, 0.01236, 0.5275, 0.01823, 0.8734, 0.626, 0.8734, 0.7066, 0.8668, 0.7066, 0.8668, 0.626, 0.7343, 0.008029, 0.7235, 0.0098, 0.7235, 0.003795, 0.7343, 0.002024, 0.3102, 0.7518, 0.3102, 0.7577, 0.3035, 0.7577, 0.3035, 0.7518, 0.5404, 0.02987, 0.5249, 0.02381, 0.5275, 0.01823, 0.5431, 0.02429, 0.8734, 0.5454, 0.8734, 0.626, 0.8668, 0.626, 0.8668, 0.5453, 0.4343, 0.5413, 0.4457, 0.5366, 0.4483, 0.5422, 0.4369, 0.5469, 0.3102, 0.5888, 0.3102, 0.5947, 0.3035, 0.5947, 0.3035, 0.5888, 0.5557, 0.03587, 0.5404, 0.02987, 0.5431, 0.02429, 0.5583, 0.03029, 0.421, 0.5467, 0.4343, 0.5413, 0.4369, 0.5469, 0.4236, 0.5523, 0.3102, 0.6733, 0.3102, 0.7518, 0.3035, 0.7518, 0.3035, 0.6732, 0.4527, 0.7986, 0.4594, 0.7986, 0.4594, 0.8452, 0.4527, 0.8452, 0.5486, 0.7986, 0.6379, 0.7986, 0.6379, 0.8452, 0.5486, 0.8452, 0.4594, 0.7986, 0.5486, 0.7986, 0.5486, 0.8452, 0.4594, 0.8452, 0.6379, 0.7986, 0.6445, 0.7986, 0.6445, 0.8452, 0.6379, 0.8452, 0.6445, 0.6367, 0.6379, 0.6367, 0.6379, 0.5902, 0.6445, 0.5902, 0.5486, 0.6367, 0.4594, 0.6367, 0.4594, 0.5902, 0.5486, 0.5902, 0.6379, 0.6367, 0.5486, 0.6367, 0.5486, 0.5902, 0.6379, 0.5902, 0.4594, 0.6367, 0.4527, 0.6367, 0.4527, 0.5902, 0.4594, 0.5902, 0.6379, 0.7177, 0.6379, 0.6367, 0.6445, 0.6367, 0.6445, 0.7177, 0.6379, 0.7986, 0.6379, 0.7177, 0.6445, 0.7177, 0.6445, 0.7986, 0.4594, 0.7177, 0.4594, 0.7986, 0.4527, 0.7986, 0.4527, 0.7177, 0.4594, 0.6367, 0.4594, 0.7177, 0.4527, 0.7177, 0.4527, 0.6367, 0.6361, 0.7335, 0.6379, 0.7177, 0.6379, 0.7986, 0.5486, 0.7986, 0.566, 0.7971, 0.5828, 0.7925, 0.5982, 0.785, 0.6117, 0.7749, 0.6228, 0.7627, 0.6311, 0.7487, 0.4611, 0.7019, 0.4594, 0.7177, 0.4594, 0.6367, 0.5486, 0.6367, 0.5312, 0.6383, 0.5145, 0.6429, 0.4991, 0.6504, 0.4856, 0.6604, 0.4745, 0.6727, 0.4662, 0.6867, 0.566, 0.6383, 0.5486, 0.6367, 0.6379, 0.6367, 0.6379, 0.7177, 0.6361, 0.7019, 0.6311, 0.6867, 0.6228, 0.6727, 0.6117, 0.6604, 0.5982, 0.6504, 0.5828, 0.6429, 0.5312, 0.7971, 0.5486, 0.7986, 0.4594, 0.7986, 0.4594, 0.7177, 0.4611, 0.7335, 0.4662, 0.7487, 0.4745, 0.7627, 0.4856, 0.7749, 0.4991, 0.785, 0.5145, 0.7925, 0.6541, 0.6175, 0.6575, 0.6019, 0.6603, 0.6027, 0.657, 0.6178, 0.6575, 0.6019, 0.6642, 0.5873, 0.6667, 0.5885, 0.6603, 0.6027, 0.6642, 0.5873, 0.6739, 0.5741, 0.6761, 0.5757, 0.6667, 0.5885, 0.6739, 0.5741, 0.6863, 0.5628, 0.6881, 0.5649, 0.6761, 0.5757, 0.6863, 0.5628, 0.7008, 0.554, 0.7022, 0.5564, 0.6881, 0.5649, 0.7008, 0.554, 0.717, 0.548, 0.7178, 0.5505, 0.7022, 0.5564, 0.717, 0.548, 0.7341, 0.5449, 0.7343, 0.5475, 0.7178, 0.5505, 0.2414, 0.1059, 0.2256, 0.09956, 0.2569, 0.03465, 0.2608, 0.03549, 0.2592, 0.06876, 0.2256, 0.09956, 0.2096, 0.09321, 0.2453, 0.01903, 0.2511, 0.02132, 0.2569, 0.03465, 0.06512, 0.7425, 0.04896, 0.7364, 0.05033, 0.7341, 0.06596, 0.7399, 0.04896, 0.7364, 0.03442, 0.7276, 0.03626, 0.7255, 0.05033, 0.7341, 0.03442, 0.7276, 0.02205, 0.7163, 0.02429, 0.7147, 0.03626, 0.7255, 0.02205, 0.7163, 0.01234, 0.7032, 0.01489, 0.7019, 0.02429, 0.7147, 0.01234, 0.7032, 0.005643, 0.6885, 0.008417, 0.6877, 0.01489, 0.7019, 0.005643, 0.6885, 0.002231, 0.6729, 0.005116, 0.6727, 0.008417, 0.6877, 0.002231, 0.6729, 0.002231, 0.657, 0.005116, 0.6573, 0.005116, 0.6727, 0.002231, 0.657, 0.005643, 0.6415, 0.008417, 0.6422, 0.005116, 0.6573, 0.005643, 0.6415, 0.01234, 0.6268, 0.01489, 0.6281, 0.008417, 0.6422, 0.01234, 0.6268, 0.02205, 0.6136, 0.02429, 0.6153, 0.01489, 0.6281, 0.02205, 0.6136, 0.03442, 0.6024, 0.03626, 0.6044, 0.02429, 0.6153, 0.03442, 0.6024, 0.04896, 0.5936, 0.05033, 0.5959, 0.03626, 0.6044, 0.04896, 0.5936, 0.06512, 0.5875, 0.06596, 0.59, 0.05033, 0.5959, 0.05889, 0.4906, 0.075, 0.4845, 0.1053, 0.5497, 0.09932, 0.563, 0.09349, 0.5652, 0.075, 0.4845, 0.09091, 0.4783, 0.1082, 0.5156, 0.1093, 0.5489, 0.1053, 0.5497, 0.7341, 0.706, 0.717, 0.7029, 0.7178, 0.7004, 0.7343, 0.7034, 0.717, 0.7029, 0.7008, 0.6968, 0.7022, 0.6945, 0.7178, 0.7004, 0.7008, 0.6968, 0.6863, 0.688, 0.6881, 0.686, 0.7022, 0.6945, 0.6863, 0.688, 0.6739, 0.6768, 0.6761, 0.6751, 0.6881, 0.686, 0.6739, 0.6768, 0.6642, 0.6636, 0.6667, 0.6624, 0.6761, 0.6751, 0.6642, 0.6636, 0.6575, 0.6489, 0.6603, 0.6482, 0.6667, 0.6624, 0.6575, 0.6489, 0.6541, 0.6334, 0.657, 0.6331, 0.6603, 0.6482, 0.6541, 0.6334, 0.6541, 0.6175, 0.657, 0.6178, 0.657, 0.6331, 0.2511, 0.02132, 0.2582, 0.02715, 0.2569, 0.03465, 0.2582, 0.02715, 0.2608, 0.03549, 0.2569, 0.03465, 0.1093, 0.5489, 0.1065, 0.5572, 0.1053, 0.5497, 0.1065, 0.5572, 0.09932, 0.563, 0.1053, 0.5497, 0.3643, 0.02801, 0.3669, 0.01974, 0.3682, 0.02721, 0.3669, 0.01974, 0.3736, 0.0141, 0.3682, 0.02721, 0.5203, 0.5744, 0.5137, 0.5688, 0.5152, 0.5613, 0.5137, 0.5688, 0.5113, 0.5605, 0.5152, 0.5613, 0.07133, 0.7436, 0.07178, 0.741, 0.08071, 0.7424, 0.0803, 0.745, 0.6097, 0.5449, 0.6126, 0.545, 0.6123, 0.5524, 0.6094, 0.5523, 0.6014, 0.5774, 0.6042, 0.5774, 0.605, 0.5849, 0.6022, 0.5848, 0.0803, 0.585, 0.08071, 0.5876, 0.07178, 0.589, 0.07133, 0.5864, 0.6097, 0.5848, 0.6094, 0.5523, 0.6123, 0.5524, 0.6126, 0.5848, 0.2642, 0.7693, 0.2749, 0.7575, 0.2829, 0.7439, 0.2878, 0.7292, 0.2894, 0.714, 0.299, 0.714, 0.299, 0.7949, 0.299, 0.8415, 0.2923, 0.8415, 0.2031, 0.8415, 0.2031, 0.7923, 0.22, 0.7908, 0.2361, 0.7863, 0.2511, 0.7791, 0.363, 0.6567, 0.363, 0.5888, 0.3652, 0.5888, 0.3652, 0.6567, 0.5701, 0.04158, 0.5557, 0.03587, 0.5583, 0.03029, 0.5728, 0.036, 0.3652, 0.6567, 0.3652, 0.5888, 0.3673, 0.5888, 0.3673, 0.6567, 0.4064, 0.5524, 0.421, 0.5467, 0.4236, 0.5523, 0.4089, 0.558, 0.3673, 0.6567, 0.3673, 0.5888, 0.3692, 0.5888, 0.3692, 0.6567, 0.3102, 0.5947, 0.3102, 0.6733, 0.3035, 0.6732, 0.3035, 0.5947, 0.3692, 0.6567, 0.3692, 0.5888, 0.3709, 0.5888, 0.3709, 0.6567, 0.5832, 0.04679, 0.5701, 0.04158, 0.5728, 0.036, 0.5858, 0.04121, 0.3911, 0.5889, 0.3911, 0.6548, 0.3893, 0.6551, 0.3893, 0.5892, 0.3909, 0.5583, 0.4064, 0.5524, 0.4089, 0.558, 0.3935, 0.5639, 0.3893, 0.5892, 0.3893, 0.6551, 0.3874, 0.6553, 0.3874, 0.5894, 0.8734, 0.4991, 0.8734, 0.5454, 0.8668, 0.5453, 0.8668, 0.499, 0.3874, 0.5894, 0.3874, 0.6553, 0.3853, 0.6554, 0.3853, 0.5895, 0.5943, 0.0513, 0.5832, 0.04679, 0.5858, 0.04121, 0.5969, 0.04572, 0.3853, 0.5895, 0.3853, 0.6554, 0.3831, 0.6555, 0.3831, 0.5896, 0.09187, 0.585, 0.09187, 0.591, 0.08517, 0.591, 0.08517, 0.585, 0.3831, 0.5896, 0.3831, 0.6555, 0.3809, 0.6554, 0.3809, 0.5895, 0.3753, 0.5641, 0.3909, 0.5583, 0.3935, 0.5639, 0.3779, 0.5697, 0.3809, 0.5895, 0.3809, 0.6554, 0.3788, 0.6552, 0.3788, 0.5893, 0.6145, 0.01129, 0.6015, 0.009841, 0.6015, 0.003836, 0.6145, 0.005282, 0.3788, 0.5893, 0.3788, 0.6552, 0.377, 0.655, 0.377, 0.5891, 0.09187, 0.7525, 0.09187, 0.7585, 0.08517, 0.7585, 0.08517, 0.7525, 0.377, 0.5891, 0.377, 0.655, 0.3753, 0.6547, 0.3753, 0.5888, 0.3601, 0.5697, 0.3753, 0.5641, 0.3779, 0.5697, 0.3627, 0.5753, 0.3304, 0.5888, 0.3304, 0.6567, 0.3287, 0.6567, 0.3287, 0.5888, 0.6294, 0.01236, 0.6145, 0.01129, 0.6145, 0.005282, 0.6294, 0.006354, 0.3287, 0.5888, 0.3287, 0.6567, 0.3268, 0.6567, 0.3268, 0.5888, 0.09187, 0.591, 0.09187, 0.6717, 0.08517, 0.6718, 0.08517, 0.591, 0.3268, 0.5888, 0.3268, 0.6567, 0.3247, 0.6567, 0.3247, 0.5888, 0.8049, 0.5057, 0.788, 0.5051, 0.7882, 0.4991, 0.8052, 0.4997, 0.3247, 0.5888, 0.3247, 0.6567, 0.3225, 0.6567, 0.3225, 0.5888, 0.3459, 0.5747, 0.3601, 0.5697, 0.3627, 0.5753, 0.3484, 0.5803, 0.3225, 0.5888, 0.3225, 0.6567, 0.3203, 0.6567, 0.3203, 0.5888, 0.6456, 0.01302, 0.6294, 0.01236, 0.6294, 0.006354, 0.6456, 0.007012, 0.3203, 0.5888, 0.3203, 0.6567, 0.3182, 0.6567, 0.3182, 0.5888, 0.09187, 0.6717, 0.09187, 0.7525, 0.08517, 0.7525, 0.08517, 0.6718, 0.3182, 0.5888, 0.3182, 0.6567, 0.3163, 0.6567, 0.3163, 0.5888, 0.8215, 0.5067, 0.8049, 0.5057, 0.8052, 0.4997, 0.8217, 0.5007, 0.3163, 0.5888, 0.3163, 0.6567, 0.3146, 0.6567, 0.3146, 0.5888, 0.8623, 0.6265, 0.8623, 0.7075, 0.8557, 0.7075, 0.8557, 0.6265, 0.3506, 0.5888, 0.3506, 0.6565, 0.349, 0.6566, 0.349, 0.5889, 0.3331, 0.5791, 0.3459, 0.5747, 0.3484, 0.5803, 0.3357, 0.5847, 0.349, 0.5889, 0.349, 0.6566, 0.3471, 0.6567, 0.3471, 0.589, 0.8623, 0.7075, 0.8623, 0.754, 0.8557, 0.7541, 0.8557, 0.7075, 0.3471, 0.589, 0.3471, 0.6567, 0.345, 0.6567, 0.345, 0.589, 0.6625, 0.01324, 0.6456, 0.01302, 0.6456, 0.007012, 0.6624, 0.007231, 0.345, 0.589, 0.345, 0.6567, 0.3428, 0.6567, 0.3428, 0.589, 0.8623, 0.499, 0.8623, 0.5456, 0.8557, 0.5456, 0.8557, 0.499, 0.3428, 0.589, 0.3428, 0.6567, 0.3406, 0.6567, 0.3406, 0.589, 0.837, 0.5081, 0.8215, 0.5067, 0.8217, 0.5007, 0.8373, 0.5021, 0.3406, 0.589, 0.3406, 0.6567, 0.3385, 0.6567, 0.3385, 0.589, 0.8623, 0.5456, 0.8623, 0.6265, 0.8557, 0.6265, 0.8557, 0.5456, 0.3385, 0.589, 0.3385, 0.6567, 0.3366, 0.6566, 0.3366, 0.5889, 0.7557, 0.5054, 0.7416, 0.5062, 0.7418, 0.5002, 0.756, 0.4994, 0.3366, 0.5889, 0.3366, 0.6566, 0.3349, 0.6565, 0.3349, 0.5888, 0.2031, 0.7923, 0.2031, 0.8415, 0.1139, 0.8415, 0.1072, 0.8415, 0.1072, 0.7949, 0.1072, 0.714, 0.1168, 0.714, 0.1185, 0.7292, 0.1234, 0.7439, 0.1313, 0.7575, 0.1421, 0.7693, 0.1552, 0.7791, 0.1701, 0.7863, 0.1863, 0.7908, 0.6793, 0.01301, 0.6625, 0.01324, 0.6624, 0.007231, 0.6793, 0.007001, 0.3551, 0.6567, 0.3551, 0.5888, 0.3568, 0.5888, 0.3568, 0.6567, 0.2642, 0.6586, 0.2511, 0.6488, 0.2361, 0.6416, 0.22, 0.6371, 0.2031, 0.6356, 0.2031, 0.5864, 0.2923, 0.5864, 0.299, 0.5864, 0.299, 0.633, 0.299, 0.714, 0.2894, 0.714, 0.2878, 0.6987, 0.2829, 0.684, 0.2749, 0.6704, 0.851, 0.5099, 0.837, 0.5081, 0.8373, 0.5021, 0.8513, 0.5039, 0.3568, 0.6567, 0.3568, 0.5888, 0.3587, 0.5888, 0.3587, 0.6567, 0.6955, 0.01234, 0.6793, 0.01301, 0.6793, 0.007001, 0.6955, 0.006332, 0.7714, 0.505, 0.7557, 0.5054, 0.756, 0.4994, 0.7716, 0.499, 0.3587, 0.6567, 0.3587, 0.5888, 0.3608, 0.5888, 0.3608, 0.6567, 0.1168, 0.714, 0.1072, 0.714, 0.1072, 0.633, 0.1072, 0.5864, 0.1139, 0.5864, 0.2031, 0.5864, 0.2031, 0.6356, 0.1863, 0.6371, 0.1701, 0.6416, 0.1552, 0.6488, 0.1421, 0.6586, 0.1313, 0.6704, 0.1234, 0.684, 0.1185, 0.6987, 0.3608, 0.6567, 0.3608, 0.5888, 0.363, 0.5888, 0.363, 0.6567, 0.4954, 0.01246, 0.4825, 0.007603, 0.4852, 0.002024, 0.498, 0.006883])
me_slide.materials.append(mat_plastic)
me_slide.materials.append(mat_metal)
me_slide.use_remesh_preserve_volume = False
me_slide.use_remesh_preserve_attributes = False
me_slide.use_mirror_vertex_groups = False
me_slide.update()

# ---- objects
ob_slide_obj = bpy.data.objects.new('Slide_Obj', me_slide)
ob_lamp = bpy.data.objects.new('Lamp', light_lamp)
ob_camera = bpy.data.objects.new('Camera', cam_camera)

# ---- transforms, parenting, visibility, modifiers, constraints
ob_slide_obj.location = (0.0, 0.0, 0.0)
ob_slide_obj.scale = (0.5, 0.5, 0.5)
ob_slide_obj.lineart.crease_threshold = 0.0
ob_lamp.location = (4.076, 1.005, 5.904)
ob_lamp.rotation_euler = (0.6503, 0.05522, 1.866)
ob_lamp.lock_rotations_4d = False
ob_lamp.empty_display_type = 'ARROWS'
ob_lamp.color = (0.0, 0.0, 0.0, 0.0)
ob_lamp.lineart.crease_threshold = 0.0
ob_camera.location = (7.481, -6.508, 5.344)
ob_camera.rotation_euler = (1.109, 0.0, 0.8149)
ob_camera.lock_rotations_4d = False
ob_camera.empty_display_type = 'ARROWS'
ob_camera.color = (0.0, 0.0, 0.0, 0.0)
ob_camera.display_type = 'WIRE'
ob_camera.lineart.crease_threshold = 0.0

# ---- collection membership
col_collection_1.objects.link(ob_slide_obj)
col_collection_1.objects.link(ob_lamp)
col_collection_1.objects.link(ob_camera)

# ---- scene / render settings (as saved in the file)
scene.camera = ob_camera
scene.frame_start = 1; scene.frame_end = 250; scene.frame_set(1)
scene.render.engine = 'BLENDER_EEVEE_NEXT'
scene.render.resolution_percentage = 50
scene.render.dither_intensity = 0.0
scene.cycles.use_denoising = False
scene.cycles.samples = 128
scene.cycles.sampling_pattern = 'TABULATED_SOBOL'
scene.cycles.use_adaptive_sampling = False
scene.cycles.use_light_tree = False
scene.cycles.blur_glossy = 0.0
scene.cycles.sample_clamp_indirect = 0.0
scene.view_settings.view_transform = 'Standard'
bpy.context.view_layer.update()
